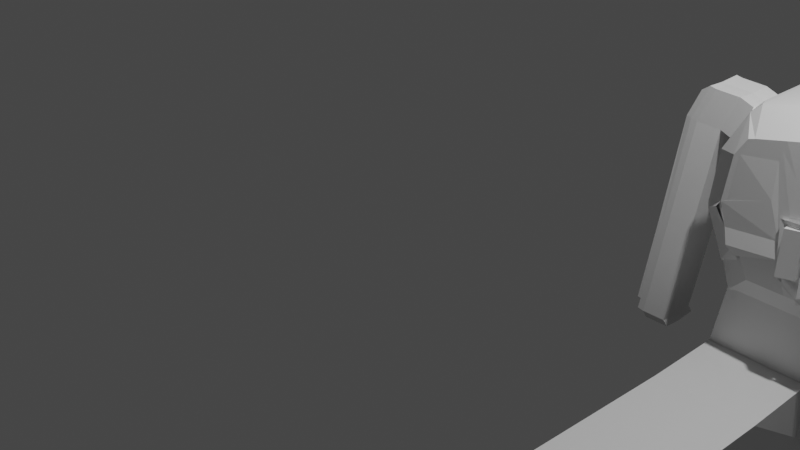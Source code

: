 # Source: emily_s_better_person.blend  (saved by Blender 3.3.6; exported with 4.5.12 LTS)
import bpy
from mathutils import Matrix  # noqa: F401  (used for matrix-valued properties, if any)

bpy.ops.wm.read_factory_settings(use_empty=True)
scene = bpy.context.scene
scene.name = 'Scene'

# ---- collections
col_collection = bpy.data.collections.new('Collection'); scene.collection.children.link(col_collection)

# ---- materials (node trees are filled in below, after node groups)
mat_material = bpy.data.materials.new('Material')
mat_material.alpha_threshold = 0.0
mat_material.use_transparent_shadow = False
mat_material.roughness = 0.5
mat_material.line_color = (0.0, 0.0, 0.0, 1.0)

# ---- material node trees
mat_material.use_nodes = True; mat_material.node_tree.nodes.clear()
_N = mat_material.node_tree.nodes; _L = mat_material.node_tree.links
n0 = _N.new('ShaderNodeOutputMaterial'); n0.name = 'Material Output'; n0.location = (300, 300)
n1 = _N.new('ShaderNodeBsdfPrincipled'); n1.name = 'Principled BSDF'; n1.location = (10, 300)
n1.distribution = 'GGX'
n1.subsurface_method = 'RANDOM_WALK_SKIN'
n1.inputs[3].default_value = 1.45
n1.inputs[27].default_value = (0.0, 0.0, 0.0, 1.0)
n1.inputs[28].default_value = 1.0
_L.new(n1.outputs[0], n0.inputs[0])
n0.is_active_output = True

# ---- world
world_world = bpy.data.worlds.new('World'); scene.world = world_world
world_world.use_nodes = True; world_world.node_tree.nodes.clear()
_N = world_world.node_tree.nodes; _L = world_world.node_tree.links
n0 = _N.new('ShaderNodeOutputWorld'); n0.name = 'World Output'; n0.location = (300, 300)
n1 = _N.new('ShaderNodeBackground'); n1.name = 'Background'; n1.location = (10, 300)
n1.inputs[0].default_value = (0.05088, 0.05088, 0.05088, 1.0)
_L.new(n1.outputs[0], n0.inputs[0])
n0.is_active_output = True
world_world.color = (0.05088, 0.05088, 0.05088)
world_world.use_sun_shadow = False
world_world.sun_shadow_jitter_overblur = 0.0

# ---- cameras
cam_camera = bpy.data.cameras.new('Camera')
cam_camera.clip_end = 100.0
cam_camera.ortho_scale = 7.314

# ---- lights
light_light = bpy.data.lights.new('Light', 'POINT')
light_light.transmission_factor = 0.0
light_light.energy = 1000.0
light_light.shadow_soft_size = 0.1
light_light.shadow_maximum_resolution = 0.006
light_light.use_absolute_resolution = True

# ---- meshes
me_cube = bpy.data.meshes.new('Cube')
me_cube.from_pydata([(-1.049, -0.005518, -0.9764), (-1.059, -0.4812, -0.7546), (0.953, -0.005518, 0.2006), (-1.314, -0.005518, -0.04382), (0.9542, 0.4537, 0.291), (-1.314, 0.4, 0.03738), (-1.314, -0.4466, 0.04444), (0.9485, -0.5275, 0.2889), (0.9187, -0.005518, 0.5383), (0.9187, 0.3911, 0.5789), (0.9187, -0.4396, 0.5824), (0.07725, 0.6783, -0.4741), (0.07725, -0.7377, -0.4654), (0.07725, -0.005518, -1.004), (0.07725, 0.4176, -0.8413), (0.06755, -0.4812, -0.7819), (-0.1692, 0.7242, -0.1455), (-0.1692, -0.7986, -0.1614), (-0.1563, 0.7472, 0.3493), (-0.1563, -0.829, 0.3676), (-1.192, 0.478, -0.4036), (-0.7872, 0.6783, -0.4531), (-1.158, 0.4103, -0.4622), (-0.7882, 0.4176, -0.8203), (-1.049, 0.1968, -0.8987), (0.7004, 0.7038, 0.489), (0.953, 0.4833, 0.329), (-1.314, 0.4843, 0.08511), (-1.067, 0.7264, 0.2629), (0.6577, 0.7267, 0.7276), (0.9187, 0.51, 0.6095), (-0.7409, -0.7377, -0.4455), (-1.049, -0.4781, -0.7772), (-1.027, -0.7986, 0.2723), (-1.314, -0.5279, 0.08621), (0.9517, -0.5404, 0.3439), (0.6728, -0.7805, 0.4932), (0.9187, -0.5626, 0.611), (0.6291, -0.8109, 0.7336), (-1.169, -0.005518, -1.678), (-1.178, -0.4812, -1.456), (-0.05199, -0.4812, -1.484), (-0.9078, 0.4176, -1.522), (-0.9831, 0.324, -1.512), (0.1574, 0.4176, -0.8549), (0.03785, 0.4176, -1.557), (0.2132, -0.02166, -1.023), (0.1477, -0.4812, -0.7955), (0.09362, -0.02166, -1.725), (0.02814, -0.4812, -1.497), (0.7297, -0.005518, -1.138), (0.8306, -0.005518, -1.051), (0.7297, 0.4176, -0.9756), (0.8317, 0.4159, -0.8882), (0.8317, -0.4594, -0.8745), (0.7297, -0.4607, -0.9615), (0.5832, 0.6841, -0.461), (0.4543, 0.6783, -0.5517), (0.7297, 0.4127, -0.9824), (0.8329, 0.4394, -0.8539), (0.7363, -0.4314, -0.9634), (0.8311, -0.4811, -0.8525), (0.4218, -0.7377, -0.5363), (0.5526, -0.7452, -0.449), (0.8964, -0.02037, 0.0442), (0.9146, -0.453, 0.1013), (0.9146, 0.408, 0.09096), (0.9152, 0.4613, 0.1317), (0.9136, -0.5107, 0.1398), (0.6608, 0.7042, 0.4082), (0.6282, -0.7792, 0.4103), (0.8732, -0.4674, -0.3418), (0.8724, -0.5071, -0.3115), (0.5904, -0.7734, 0.02544), (0.8779, -0.009492, -0.4634), (0.8731, 0.4007, -0.3538), (0.8741, 0.4391, -0.3163), (0.622, 0.6829, 0.01842), (-1.314, 0.1972, -0.003221), (0.9542, 0.2298, 0.2659), (0.9187, 0.1928, 0.5586), (0.07725, 0.206, -0.9225), (0.1853, 0.198, -0.939), (0.06573, 0.198, -1.641), (0.7297, 0.206, -1.057), (0.8311, 0.2052, -0.9694), (0.9143, 0.07691, 0.007548), (0.8831, 0.1608, -0.3863), (-1.049, -0.2331, -0.8881), (0.9485, -0.2494, 0.2634), (-1.314, -0.2261, 0.0003103), (0.9187, -0.2225, 0.5603), (0.07725, -0.2331, -0.9154), (-1.169, -0.2331, -1.59), (-0.2427, -1.427, -2.424), (0.1853, -0.2412, -0.9319), (0.06573, -0.2412, -1.634), (0.7297, -0.2331, -1.05), (0.8312, -0.2325, -0.9626), (0.9143, -0.1172, 0.01273), (0.895, -0.2071, -0.3925), (1.119, -0.01966, -0.4224), (1.198, -0.01596, -0.3519), (1.134, 0.07691, -0.3326), (1.067, 0.1294, -0.3657), (1.134, -0.1172, -0.3274), (1.087, -0.1864, -0.3685), (0.04299, 0.4512, -0.7432), (-0.07655, 0.4512, -1.445), (-0.8225, 0.4512, -0.7222), (-0.942, 0.4512, -1.424), (0.1231, 0.4511, -0.7569), (0.003584, 0.4511, -1.459), (-0.355, 0.6783, -0.4636), (-0.3555, 0.4176, -0.8308), (-0.6186, 0.7242, 0.3347), (-0.3318, -0.7377, -0.4554), (-0.5979, -0.7986, 0.3424), (-1.178, -1.457, -1.456), (-0.3897, 0.4512, -0.7327), (-0.5093, 0.4512, -1.435), (-0.1389, 0.6783, -0.4688), (-0.3939, 0.7242, -0.1822), (-0.353, -0.829, 0.341), (-0.3631, 0.7472, 0.3213), (-0.1391, 0.4176, -0.836), (-0.1273, -0.7377, -0.4604), (-0.3836, -0.7986, -0.1965), (-0.05199, -1.457, -1.484), (-0.1734, 0.4512, -0.738), (-0.2929, 0.4512, -1.44), (-0.1559, 0.805, 0.3466), (-0.1688, 0.782, -0.1481), (-0.3935, 0.782, -0.1849), (-0.3627, 0.805, 0.3186), (-0.1556, 0.8391, 0.345), (-0.1686, 0.8161, -0.1497), (-0.3933, 0.8161, -0.1865), (-0.3625, 0.8391, 0.317), (-0.1554, -0.928, 0.362), (-0.1683, -0.8975, -0.1671), (-0.3521, -0.928, 0.3354), (-0.3827, -0.8975, -0.2022), (0.7143, -0.4625, -0.02179), (0.9278, -0.466, -0.0361), (0.7209, -0.4625, 0.1242), (0.9344, -0.466, 0.1099), (0.7166, -0.2486, -0.0219), (0.9302, -0.2521, -0.0362), (0.7232, -0.2486, 0.1241), (0.9368, -0.2521, 0.1098), (0.7143, 0.1773, -0.02179), (0.9358, 0.1738, -0.0361), (0.7209, 0.1773, 0.1242), (0.9424, 0.1738, 0.1099), (0.7166, 0.3912, -0.0219), (0.9382, 0.3877, -0.0362), (0.7232, 0.3912, 0.1241), (0.9448, 0.3877, 0.1098), (0.9358, -0.005518, 0.3694), (0.9374, 0.4452, 0.3416), (0.9315, -0.5208, 0.3472), (-0.1627, -0.8138, 0.1031), (-0.1627, 0.7357, 0.1019), (0.9358, 0.4967, 0.4693), (0.6791, 0.7153, 0.6083), (0.651, -0.7957, 0.6134), (0.9352, -0.5515, 0.4774), (0.9371, 0.2276, 0.3199), (0.9314, -0.2476, 0.3218), (-0.5738, -0.8138, 0.5956), (-0.3683, -0.8138, 0.07228), (-0.3785, 0.7357, 0.06955), (-0.1623, 0.7935, 0.09923), (-0.3781, 0.7935, 0.06687), (-0.1621, 0.8276, 0.09765), (-0.3779, 0.8276, 0.0653), (-0.1619, -0.9128, 0.09742), (-0.3674, -0.9128, 0.0666), (0.9453, -0.5285, 0.3472), (0.9624, -0.5352, 0.2889), (0.9624, -0.2571, 0.2634), (0.9453, -0.2553, 0.3218), (0.9498, 0.4387, 0.3399), (0.9666, 0.4472, 0.2893), (0.9666, 0.2233, 0.2642), (0.9494, 0.2211, 0.3182), (0.9565, 0.4378, 0.3399), (0.9733, 0.4464, 0.2893), (0.9733, 0.2225, 0.2642), (0.9561, 0.2202, 0.3182), (0.7253, -0.005518, 0.8672), (0.7253, 0.3867, 0.8875), (0.7253, -0.436, 0.8892), (0.7253, 0.5211, 0.9028), (0.565, 0.7315, 0.8519), (0.5488, -0.8162, 0.8404), (0.7253, -0.5778, 0.9035), (0.7253, 0.1906, 0.8773), (0.7253, -0.2208, 0.8782), (-1.314, -0.005518, -0.04382), (-1.314, 0.4, 0.03738), (-1.314, -0.4466, 0.04444), (-1.314, 0.1972, -0.003221), (-1.314, -0.2261, 0.0003103), (-1.314, 0.4843, 0.08511), (0.6547, 0.7245, 0.7118), (0.6577, 0.7267, 0.7276), (-0.1563, 0.7472, 0.3493), (-1.027, -0.7986, 0.2723), (-1.314, -0.5279, 0.08621), (0.5488, -0.8162, 0.8404), (0.6291, -0.8109, 0.7336), (0.7253, -0.5778, 0.9035), (-0.1563, -0.829, 0.3676), (-0.353, -0.829, 0.341), (-0.5979, -0.7986, 0.3424), (-0.3631, 0.7472, 0.3213), (-0.6174, 0.7262, 0.3373), (-0.5738, -0.8138, 0.5956), (-0.3939, 0.7242, -0.1822), (-0.3785, 0.7357, 0.06955), (-0.3683, -0.8138, 0.07228), (0.7253, -0.005518, 0.8672), (0.8288, 0.4188, 0.7213), (0.8348, -0.4312, 0.7172), (0.815, 0.5141, 0.7626), (0.8288, 0.2227, 0.7112), (0.8348, -0.216, 0.7062), (0.5367, 0.167, 1.276), (0.5367, -0.02695, 1.276), (-0.9134, -0.2404, 1.329), (-0.9134, -0.02695, 1.329), (-0.1884, -0.02695, 1.49), (-0.9134, 0.167, 1.329), (-0.9134, 0.3609, 1.329), (-0.1884, 0.3609, 1.49), (0.5367, 0.3609, 1.276), (0.5367, -0.2404, 1.276), (0.5367, -0.4539, 1.276), (-0.1884, -0.4539, 1.49), (-0.3696, -0.02695, 1.45), (-0.3696, 0.3609, 1.45), (-0.3696, -0.4539, 1.45), (-0.1884, -0.2404, 1.49), (-0.1884, 0.167, 1.49), (-1.309, 0.4628, 0.1647), (-1.064, 0.745, 0.339), (-0.1707, 0.7795, 1.245), (-0.1884, 0.5109, 1.49), (0.5367, 0.5108, 1.276), (0.477, 0.7567, 1.056), (-1.227, 0.4882, 0.7728), (-0.979, 0.7675, 0.8675), (-1.021, 0.7561, 0.6042), (-1.268, 0.4755, 0.4688), (0.6609, 0.746, 0.7993), (-0.9134, 0.511, 1.329), (-0.8302, 0.7771, 1.1), (-0.9046, 0.7723, 0.9835), (-1.07, 0.4996, 1.051), (-0.3696, 0.5109, 1.45), (-0.5005, 0.7783, 1.172), (-0.1516, 0.7675, 0.4289), (-0.1612, 0.7735, 0.837), (-0.5653, 0.7675, 0.9234), (-1.227, -0.5835, 0.7742), (-0.9384, -0.8505, 0.8752), (-0.8741, -0.8557, 0.975), (-0.8097, -0.861, 1.075), (-0.9134, -0.6147, 1.329), (-1.07, -0.5991, 1.052), (-0.1686, -0.8645, 1.216), (-0.1884, -0.6146, 1.49), (-0.5509, -0.6147, 1.409), (-0.3289, -0.8636, 1.181), (-1.022, -0.82, 0.352), (-1.309, -0.5493, 0.1658), (-0.9802, -0.8352, 0.6136), (-1.268, -0.5664, 0.47), (0.5367, -0.6145, 1.276), (0.4732, -0.8429, 1.027), (0.5535, -0.8376, 0.92), (0.6338, -0.8323, 0.8133), (0.73, -0.5993, 0.9831), (-0.1516, -0.8505, 0.4473), (-0.1601, -0.8575, 0.8318), (-0.9134, -0.4539, 1.329), (-0.3483, -0.8505, 0.4207), (-0.5552, -0.8502, 0.5209), (-0.3696, 0.167, 1.45), (-0.3696, -0.2404, 1.45), (-0.5509, -0.02695, 1.409), (-0.5509, 0.3609, 1.409), (-0.5509, -0.4539, 1.409), (-0.5509, 0.5109, 1.409), (-0.3356, 0.7789, 1.209), (-0.3584, 0.7675, 0.4009), (-0.6139, 0.7446, 0.4143), (-0.3696, -0.6146, 1.45), (-0.4891, -0.8628, 1.146), (-0.545, -0.8505, 0.9284), (-0.5509, 0.167, 1.409), (-0.5509, -0.2404, 1.409), (-0.5896, 0.7561, 0.6689), (-0.5171, -0.8566, 1.037), (-0.5329, 0.7729, 1.048), (-0.388, 0.7466, -0.09997), (-0.3386, -0.857, 0.8008), (-0.3738, 0.7561, 0.1492), (-0.347, 0.7732, 0.8048), (-0.4326, -0.8355, 0.1317), (0.73, -0.02695, 0.9468), (0.8335, 0.3974, 0.801), (0.8395, -0.4527, 0.7969), (0.8197, 0.4927, 0.8423), (0.8335, 0.2013, 0.7908), (0.8395, -0.2374, 0.7858), (-1.372, 0.1838, -0.01996), (-1.372, 0.3865, 0.02064), (-1.372, -0.2395, -0.01643), (-1.372, -0.01895, -0.06056), (-1.37, 0.4683, 0.06213), (-1.372, -0.5413, 0.06947), (-1.372, -0.46, 0.0277), (-1.352, 0.4511, 0.2431), (-1.367, -0.4815, 0.1073), (-1.367, -0.04039, 0.01908), (-1.367, -0.2609, 0.06321), (-1.372, -0.5553, 0.1472), (-1.367, 0.3651, 0.1003), (-1.367, 0.1624, 0.05968), (-0.9716, -0.2539, 1.312), (-0.9716, -0.04039, 1.312), (-0.9716, 0.1535, 1.312), (-0.9716, 0.3474, 1.312), (-1.326, -0.04039, 0.352), (-1.326, 0.3607, 0.4129), (-1.326, -0.478, 0.4182), (-1.12, -0.04153, 1.055), (-1.285, -0.04039, 0.6849), (-1.128, 0.3519, 1.019), (-1.285, 0.3563, 0.7255), (-1.128, -0.4709, 1.021), (-1.285, -0.4744, 0.729), (-1.285, 0.2176, 0.7052), (-1.285, -0.2772, 0.707), (-1.283, 0.4722, 0.7498), (-1.128, 0.4861, 1.034), (-0.9716, 0.4975, 1.312), (-1.028, -0.6155, 1.218), (-1.289, -0.5895, 0.7555), (-1.331, -0.5724, 0.4514), (-1.205, -0.4935, -0.2203), (-0.9716, -0.4674, 1.312), (-1.326, 0.1601, 0.3824), (-1.12, 0.2143, 1.065), (-1.326, -0.2592, 0.3851), (-1.12, -0.2766, 1.066), (-1.225, -0.5817, 0.7736), (-0.9366, -0.8487, 0.8746), (-0.8723, -0.854, 0.9745), (-0.8079, -0.8592, 1.074), (-0.9116, -0.6129, 1.329), (-1.068, -0.5973, 1.051), (-1.02, -0.8183, 0.3514), (-1.307, -0.5476, 0.1653), (-0.9784, -0.8335, 0.613), (-1.266, -0.5646, 0.4695), (-1.022, -0.7935, 0.06273), (-1.005, -0.849, 0.8546), (-0.9411, -0.8543, 0.9544), (-0.8768, -0.8595, 1.054), (-0.9321, -0.774, -0.03218), (-1.262, -0.503, -0.2423), (-1.089, -0.8186, 0.3314), (-1.047, -0.8338, 0.593), (-1.315, 0.4851, 0.08145), (-1.31, 0.4637, 0.1611), (-1.227, 0.489, 0.7691), (-0.9799, 0.7266, 0.8638), (-1.022, 0.7151, 0.6005), (-1.269, 0.4763, 0.4651), (-0.9143, 0.5118, 1.326), (-0.8311, 0.7362, 1.096), (-0.9055, 0.7314, 0.9799), (-1.071, 0.5004, 1.047), (-1.122, 0.7057, 0.232), (-1.118, 0.6843, 0.3116), (-1.033, 0.7072, 0.8383), (-1.075, 0.6957, 0.5749), (-0.9676, 0.4924, 1.3), (-0.8845, 0.7168, 1.07), (-0.9588, 0.712, 0.9543), (-1.124, 0.481, 1.022), (-1.195, 0.2339, -0.3189), (-1.195, 0.4366, -0.2783), (-1.195, -0.1894, -0.3153), (-1.195, 0.03117, -0.3595), (-1.195, 0.5209, -0.2305), (-1.195, -0.4912, -0.2294), (-1.195, -0.4099, -0.2712), (-1.237, 0.51, -0.2563), (-1.253, -0.4234, -0.2879), (-1.253, 0.01773, -0.3762), (-1.253, -0.2028, -0.3321), (-1.253, 0.4232, -0.295), (-1.253, 0.2205, -0.3356), (-1.168, 0.5319, -0.2397), (-0.9514, 0.7472, -0.09912), (-0.9698, 0.7262, -0.1249), (-1.123, -0.8339, 0.2687), (-1.503, -0.2769, 0.8056), (-1.503, -0.04012, 0.7835), (-1.503, 0.2179, 0.8038), (-1.338, 0.2221, 1.193), (-1.338, -0.2688, 1.194), (-1.338, -0.03373, 1.183), (-1.751, -0.3304, 0.844), (-1.882, -0.08361, 0.8517), (-1.751, 0.1645, 0.8422), (-1.586, 0.1686, 1.232), (-1.586, -0.3222, 1.232), (-1.586, -0.08717, 1.221), (-1.708, -0.2869, -0.5363), (-1.708, -0.05009, -0.5584), (-1.708, 0.2079, -0.5381), (-1.957, -0.3403, -0.4979), (-1.882, -0.3204, 0.8738), (-1.957, 0.1545, -0.4997), (-1.851, -0.2938, -1.468), (-1.851, -0.05702, -1.49), (-1.851, 0.201, -1.47), (-2.099, -0.3473, -1.43), (-2.099, 0.1476, -1.431), (-1.823, -0.3303, 0.8591), (-1.35, -0.04673, 0.7257), (-1.823, 0.1645, 0.8574), (-1.658, 0.1687, 1.247), (-1.658, -0.3221, 1.248), (-1.658, -0.08708, 1.236), (-2.029, -0.3403, -0.4828), (-1.35, -0.2835, 0.7478), (-2.029, 0.1546, -0.4846), (-2.172, -0.3472, -1.415), (-2.172, -0.1104, -1.437), (-2.172, 0.1476, -1.416), (-1.882, 0.1744, 0.872), (-2.07, -0.3402, -0.4742), (-2.07, -0.1034, -0.4963), (-2.07, 0.1546, -0.476), (-2.212, -0.3471, -1.406), (-2.212, -0.1103, -1.428), (-2.212, 0.1477, -1.408), (-1.35, 0.2113, 0.746), (-1.185, 0.2155, 1.135), (-1.185, -0.04034, 1.125), (-1.185, -0.2754, 1.136), (-1.118, -0.3045, 1.065), (-1.283, -0.3052, 0.706), (-1.183, -0.3109, 1.106), (-1.348, -0.3115, 0.7469), (-1.294, -0.278, 0.6922), (-1.294, -0.04118, 0.6702), (-1.359, -0.04752, 0.711), (-1.359, -0.2843, 0.7331), (-1.292, -0.306, 0.6913), (-1.357, -0.3123, 0.7322), (-1.296, -0.03905, 0.6679), (-1.296, 0.219, 0.6882), (-1.361, -0.04539, 0.7087), (-1.361, 0.2126, 0.729), (-1.121, 0.2379, 1.067), (-1.286, 0.2413, 0.7069), (-1.186, 0.2316, 1.108), (-1.351, 0.2349, 0.7477), (-1.297, 0.2426, 0.6899), (-1.362, 0.2363, 0.7307), (-1.11, -0.03406, 1.1), (-1.11, 0.2217, 1.11), (-1.11, -0.2691, 1.111), (-1.175, 0.2154, 1.151), (-1.175, -0.2755, 1.152), (-1.175, -0.0404, 1.141), (-1.173, -0.3109, 1.121), (-1.108, -0.3046, 1.081), (-1.176, 0.2315, 1.123), (-1.111, 0.2379, 1.082), (-1.13, 0.1657, -0.538), (-1.13, 0.3684, -0.4974), (-1.188, 0.355, -0.5141), (-1.188, 0.1523, -0.5547), (-1.127, 0.3706, -0.4991), (-1.127, 0.4549, -0.4514), (-1.17, 0.4439, -0.4771), (-1.186, 0.3572, -0.5158), (-1.126, -0.02401, -0.5669), (-1.126, 0.1787, -0.5262), (-1.184, -0.03744, -0.5836), (-1.184, 0.1653, -0.543), (-1.126, -0.2309, -0.5226), (-1.126, -0.01031, -0.5668), (-1.184, -0.02375, -0.5835), (-1.184, -0.2443, -0.5394), (-1.126, -0.4513, -0.4779), (-1.126, -0.2307, -0.522), (-1.184, -0.4647, -0.4946), (-1.184, -0.2442, -0.5388), (-1.16, -0.5202, -0.4518), (-1.152, -0.4406, -0.4974), (-1.093, -0.5084, -0.4389), (-1.093, -0.4271, -0.4807), (-1.11, -0.4812, -0.4493), (-1.176, -0.4929, -0.4622), (-0.9363, -0.7835, -0.1572), (-0.8468, -0.764, -0.2521), (-0.9757, -0.814, -0.1131), (-0.8862, -0.7945, -0.208), (-0.3867, -0.8559, -0.04406), (-1.752, 0.1777, 1.179), (-1.752, -0.314, 1.18), (-1.751, -0.07753, 1.169), (0.2507, 0.737, 0.5385), (0.2656, 0.714, 0.1718), (0.2364, -0.82, 0.5506), (0.2518, -0.7895, 0.1659), (0.2441, -0.8047, 0.3583), (0.2582, 0.7255, 0.3551), (0.2507, 0.737, 0.5385), (0.2364, -0.82, 0.5506), (0.1742, -0.02695, 1.383), (0.1742, 0.3609, 1.383), (0.1742, -0.4539, 1.383), (0.1742, 0.5108, 1.383), (0.1531, 0.7681, 1.15), (0.2554, 0.7573, 0.6181), (0.1742, -0.6146, 1.383), (0.1523, -0.8537, 1.122), (0.2411, -0.8414, 0.6303), (0.1742, 0.167, 1.383), (0.1742, -0.2404, 1.383), (0.2043, 0.7627, 0.8843), (0.1967, -0.8475, 0.8759), (-0.1563, -0.829, -0.452), (-0.1516, -0.8505, -0.3724), (0.2364, -0.82, -0.269), (0.2411, -0.8414, -0.1894), (0.2364, -0.82, -0.1602), (0.6818, -0.814, 0.1017), (0.6864, -0.8355, 0.1814), (0.2411, -0.8414, -0.08056), (0.2507, 0.737, -0.1183), (-0.1563, 0.7472, -0.3075), (-0.1516, 0.7257, -0.2279), (0.2554, 0.7155, -0.03868), (0.2507, 0.737, -0.3144), (-0.1563, 0.7472, -0.5036), (-0.1516, 0.7257, -0.424), (0.2554, 0.7155, -0.2348), (0.6708, 0.7618, 0.2283), (0.6661, 0.7414, 0.1487), (0.2522, 0.7281, -0.05515), (0.2569, 0.7484, 0.02449), (0.6066, -0.8296, 0.8244), (0.6019, -0.8082, 0.7448), (0.7784, -0.5698, 0.8079), (0.7831, -0.5912, 0.8875), (0.6989, -0.8645, 0.564), (0.9063, -0.596, 0.578), (0.911, -0.6174, 0.6576), (0.6308, -0.8302, 0.3995), (0.6261, -0.8088, 0.3198), (0.8384, 0.4965, 0.8058), (0.8338, 0.518, 0.7261), (0.7344, 0.6956, 0.7601), (0.7297, 0.6752, 0.6805), (0.9234, -0.4491, 0.5616), (0.9281, -0.4705, 0.6412), (0.9257, 0.5222, 0.6119), (0.921, 0.5436, 0.5323), (0.8313, 0.4162, 0.6571), (0.836, 0.3948, 0.7367), (0.8972, 0.5143, 0.6713), (0.8925, 0.5357, 0.5916), (0.7345, 0.7563, 0.5806), (0.9435, 0.5136, 0.2795), (0.9388, 0.535, 0.1998), (0.7679, 0.7509, 0.2201), (0.7632, 0.7305, 0.1405), (0.9412, -0.6031, 0.2766), (0.9459, -0.6245, 0.3563), (0.03785, 0.4176, -2.206), (0.003584, 0.4511, -2.108), (-0.04229, -0.005518, -2.355), (-0.05199, -0.4812, -2.133), (-0.04229, -0.2331, -2.266), (-0.04229, 0.206, -2.274), (-0.9249, 0.4344, -2.122), (-0.9841, 0.3876, -2.114), (-1.001, 0.4386, -4.898), (0.06573, -0.2412, -2.283), (0.02814, -0.4812, -2.147), (0.06573, 0.198, -2.29), (0.09362, -0.02166, -2.374), (-0.04229, 0.4176, -2.192), (-1.254, 0.3282, -4.934), (-0.9988, 1.36, -1.424), (0.00361, 1.36, -2.259), (0.00361, 1.36, -1.459), (-0.942, 1.36, -2.225), (-0.942, 1.36, -1.424), (-0.5093, 1.36, -1.435), (-0.07653, 1.36, -1.445), (-0.2929, 1.36, -1.44), (-0.9919, 1.36, -2.221), (-1.262, 1.365, -4.843), (-1.376, -1.427, -2.431), (-0.07267, 1.365, -4.884), (-1.018, 1.365, -4.849), (-0.01996, 1.336, -6.721), (-1.143, 1.381, -6.647), (-0.2631, -1.394, -6.732), (-1.44, -1.394, -6.718), (-1.262, 0.3037, -6.736), (-2.123, 0.1466, -1.563), (-2.195, 0.1467, -1.548), (-1.875, -0.2948, -1.6), (-1.875, -0.05798, -1.622), (-1.875, 0.2, -1.602), (-2.123, -0.3482, -1.561), (-2.123, -0.1114, -1.584), (-2.195, -0.3482, -1.546), (-2.195, -0.1113, -1.568), (-1.848, -0.261, -1.682), (-1.848, -0.02417, -1.704), (-1.848, 0.2338, -1.684), (-2.097, -0.3144, -1.644), (-2.097, -0.07761, -1.666), (-2.097, 0.1804, -1.645), (-0.05165, -3.335, -1.414), (-1.178, -3.335, -1.387), (-0.06534, -3.368, -2.279), (-1.199, -3.367, -2.285), (-0.5191, 4.908, -1.424), (-0.9987, 4.908, -1.424), (0.00371, 4.908, -2.259), (0.00371, 4.908, -1.459), (-0.5191, 4.908, -2.225), (-0.5092, 4.908, -1.435), (-0.07643, 4.908, -1.445), (-0.2928, 4.908, -1.44), (-0.9918, 4.908, -2.221), (-0.05132, -5.113, -1.349), (-1.178, -5.113, -1.321), (-0.05276, -5.134, -2.15), (-1.199, -5.146, -2.22), (-0.0329, -5.674, -1.371), (-1.112, -5.659, -1.496), (-0.09961, -5.648, -1.98), (-1.199, -5.645, -2.201), (-0.3925, -6.012, -1.502), (-0.9795, -5.797, -1.419), (-0.0716, -5.708, -1.968), (-1.087, -5.83, -2.189), (-0.4956, -0.4812, -0.7682), (-0.6151, -0.4812, -1.47), (-0.6151, -1.457, -1.47), (-0.8684, -1.39, -6.727), (-0.8095, -1.427, -2.428), (-0.6148, -3.335, -1.401), (-0.6322, -3.368, -2.282), (-0.6144, -5.113, -1.335), (-0.6196, -5.134, -2.154), (-0.5491, -5.659, -1.51), (-0.6195, -5.633, -2.135), (-0.6311, -5.809, -1.598), (-0.7215, -5.837, -2.124), (-1.396, -1.341, -14.66), (-0.2631, -1.394, -6.732), (-1.114, -0.109, -14.66), (-1.165, -0.1648, -6.719), (-0.1696, -1.341, -14.66), (-0.07267, 1.365, -6.639), (-0.1767, -0.195, -14.63), (-0.228, -0.2508, -6.696), (-0.2631, -1.394, -6.732), (-0.221, -0.2706, -6.724), (-1.57, 0.4434, -14.59), (-1.57, 1.593, -14.59), (-0.2657, 0.3229, -14.61), (-0.005473, 0.1413, -6.699), (-0.2657, 1.472, -14.61), (-0.6582, -6.736, -1.427), (-0.9797, -6.626, -1.435), (-1.087, -6.659, -2.205), (-0.7618, -6.769, -2.18), (-0.4624, -6.223, -1.317), (-0.07602, -5.787, -1.373), (-0.556, -5.649, -1.458), (-0.6858, -5.944, -1.424), (-0.5323, -6.396, -1.548), (-0.7557, -6.117, -1.655), (-0.538, -6.394, -1.333), (-0.7615, -6.115, -1.44), (-0.519, 5.801, -1.424), (-0.9986, 5.801, -1.424), (-0.519, 5.801, -2.225), (-0.9917, 5.801, -2.221), (-0.519, 6.038, -1.424), (-0.9986, 6.038, -1.424), (-0.519, 6.038, -2.225), (-0.9917, 6.038, -2.221)], [(686, 678), (682, 685)], [(1, 664, 15, 12, 126, 116, 31, 32), (15, 55, 60, 62, 12), (73, 63, 61, 72), (92, 97, 55, 15), (67, 26, 4, 66), (86, 79, 2, 64), (116, 117, 33, 31), (527, 522, 29, 165), (65, 7, 35, 68), (88, 90, 3, 0), (81, 84, 50, 13), (11, 57, 58, 52, 14), (664, 1, 40, 665), (169, 91, 10, 161), (163, 16, 132, 173), (168, 80, 8, 159), (164, 30, 9, 160), (526, 524, 19, 162), (161, 10, 37, 167), (76, 59, 56, 77), (22, 5, 27, 20), (125, 14, 107, 129), (121, 122, 16, 11), (0, 3, 78, 5, 22, 24), (121, 11, 14, 125), (32, 34, 6, 1), (22, 23, 24), (11, 16, 523, 25, 69, 77, 56, 57), (28, 21, 20, 27), (21, 23, 22, 20), (164, 26, 25, 165), (194, 30, 29, 195), (62, 63, 73, 70, 36, 525, 17, 12), (31, 33, 34, 32), (166, 36, 35, 167), (196, 38, 37, 197), (112, 45, 591, 592), (110, 120, 611, 610), (92, 15, 47, 95), (24, 23, 42, 43), (88, 0, 39, 93), (44, 45, 112, 111), (0, 24, 43, 39), (95, 47, 49, 96), (82, 46, 48, 83), (15, 41, 49, 47), (81, 13, 46, 82), (97, 50, 51, 98), (84, 52, 53, 85), (58, 57, 56, 59), (52, 58, 59, 53), (62, 60, 61, 63), (54, 61, 60, 55), (99, 89, 7, 65), (100, 99, 65, 71), (26, 67, 69, 25), (71, 65, 68, 72), (74, 87, 104, 101), (76, 67, 66, 75), (36, 70, 68, 35), (59, 76, 75, 53), (85, 87, 74, 51), (54, 71, 72, 61), (98, 100, 71, 54), (67, 76, 77, 69), (70, 73, 72, 68), (53, 75, 87, 85), (75, 66, 86, 87), (50, 84, 85, 51), (43, 42, 597, 598), (14, 81, 82, 44), (44, 82, 83, 45), (160, 9, 80, 168), (14, 52, 84, 81), (66, 4, 79, 86), (51, 74, 100, 98), (86, 64, 102, 103), (64, 2, 89, 99), (55, 97, 98, 54), (42, 110, 597), (46, 95, 96, 48), (1, 88, 93, 40), (13, 92, 95, 46), (159, 8, 91, 169), (1, 6, 90, 88), (13, 50, 97, 92), (104, 103, 102, 101), (101, 102, 105, 106), (64, 99, 105, 102), (87, 86, 103, 104), (99, 100, 106, 105), (100, 74, 101, 106), (129, 107, 108, 130), (108, 107, 111, 112), (83, 48, 603, 602), (42, 23, 109, 110), (49, 41, 594, 601), (14, 44, 111, 107), (96, 49, 601, 600), (109, 119, 120, 110), (21, 113, 114, 23), (21, 28, 115, 113), (23, 114, 119, 109), (126, 127, 117, 116), (12, 17, 127, 126), (19, 123, 141, 139), (119, 129, 130, 120), (113, 121, 125, 114), (113, 115, 122, 121), (114, 125, 129, 119), (198, 192, 224, 227), (174, 134, 138, 176), (172, 124, 134, 174), (124, 18, 131, 134), (16, 122, 133, 132), (176, 138, 135, 175), (132, 133, 137, 136), (134, 131, 135, 138), (173, 132, 136, 175), (177, 139, 141, 178), (127, 17, 140, 142), (171, 127, 142, 178), (162, 19, 139, 177), (143, 144, 146, 145), (145, 146, 150, 149), (149, 150, 148, 147), (147, 148, 144, 143), (145, 149, 147, 143), (150, 146, 144, 148), (151, 152, 154, 153), (153, 154, 158, 157), (157, 158, 156, 155), (155, 156, 152, 151), (153, 157, 155, 151), (158, 154, 152, 156), (17, 162, 177, 140), (123, 171, 178, 141), (140, 177, 178, 142), (131, 173, 175, 135), (137, 176, 175, 136), (122, 172, 174, 133), (133, 174, 176, 137), (115, 28, 218), (127, 171, 170, 117), (18, 124, 217, 208), (2, 159, 169, 89), (3, 90, 204, 200), (199, 191, 223, 228), (4, 160, 183, 184), (524, 38, 212, 529), (38, 166, 167, 37), (5, 78, 203, 201), (30, 164, 165, 29), (27, 5, 201, 205), (7, 161, 167, 35), (525, 526, 162, 17), (26, 164, 160, 4), (79, 168, 159, 2), (34, 33, 209, 210), (18, 163, 173, 131), (172, 122, 220, 221), (193, 199, 228, 225), (89, 169, 182, 181), (33, 117, 216, 209), (523, 527, 165, 25), (181, 182, 179, 180), (169, 161, 179, 182), (7, 89, 181, 180), (161, 7, 180, 179), (183, 186, 190, 187), (79, 4, 184, 185), (160, 168, 186, 183), (168, 79, 185, 186), (188, 187, 190, 189), (185, 184, 188, 189), (186, 185, 189, 190), (184, 183, 187, 188), (6, 34, 210, 202), (117, 170, 219, 216), (122, 115, 218, 220), (192, 194, 226, 224), (197, 193, 225, 213), (8, 191, 199, 91), (9, 192, 198, 80), (194, 195, 206, 226), (38, 196, 211, 212), (90, 6, 202, 204), (123, 19, 214, 215), (170, 171, 222, 219), (10, 193, 197, 37), (30, 194, 192, 9), (195, 29, 207, 206), (91, 199, 193, 10), (124, 172, 221, 217), (196, 197, 213, 211), (171, 123, 215, 222), (191, 198, 227, 223), (28, 27, 205), (80, 198, 191, 8), (522, 18, 208, 528), (78, 3, 200, 203), (216, 219, 289), (28, 205, 377), (225, 228, 317, 314), (212, 283, 549, 548), (220, 218, 298, 307), (313, 224, 580, 581), (225, 314, 577, 576), (315, 226, 573, 572), (206, 207, 256), (212, 211, 282, 283), (211, 213, 565, 564), (223, 227, 316, 312), (209, 216, 289, 276), (219, 222, 311, 289), (208, 217, 297, 263), (227, 224, 313, 316), (228, 223, 312, 317), (218, 28, 247, 298), (215, 214, 285, 288), (208, 263, 553, 552), (217, 221, 309, 297), (210, 209, 276, 277), (221, 220, 307, 309), (222, 215, 288, 311), (294, 287, 270, 274), (310, 296, 248, 264), (542, 537, 272, 286), (316, 229, 230, 312), (302, 234, 232, 292), (295, 257, 235, 293), (541, 534, 251, 256), (279, 266, 351, 352), (305, 300, 269, 268), (317, 238, 239, 314), (303, 231, 287, 294), (210, 277, 329, 323), (270, 287, 354, 350), (289, 301, 267, 278), (260, 252, 347, 348), (323, 324, 403, 374), (255, 246, 325), (540, 244, 240, 532), (315, 250, 237, 313), (539, 245, 233, 530), (314, 239, 280, 284), (533, 250, 251, 534), (258, 259, 385, 384), (254, 247, 381), (261, 249, 248, 296), (533, 249, 236, 531), (271, 266, 359, 364), (274, 270, 269, 300), (267, 268, 361, 360), (536, 273, 272, 537), (532, 240, 273, 536), (531, 236, 245, 539), (257, 260, 348, 349), (205, 201, 396, 399), (293, 235, 234, 302), (313, 237, 229, 316), (530, 233, 244, 540), (235, 257, 349, 335), (292, 232, 231, 303), (312, 230, 238, 317), (234, 235, 335, 334), (241, 292, 303, 291), (242, 293, 302, 290), (299, 274, 300, 275), (257, 295, 262, 258), (254, 253, 265, 304), (311, 288, 301, 289), (291, 303, 294, 243), (308, 275, 300, 305), (261, 295, 293, 242), (290, 302, 292, 241), (259, 258, 262, 306), (243, 294, 274, 299), (240, 243, 299, 273), (245, 290, 241, 233), (249, 261, 242, 236), (286, 272, 275, 308), (244, 291, 243, 240), (273, 299, 275, 272), (236, 242, 290, 245), (233, 241, 291, 244), (295, 261, 296, 262), (304, 265, 297, 309), (306, 262, 296, 310), (298, 304, 309, 307), (247, 254, 304, 298), (287, 231, 332, 354), (203, 200, 398, 395), (276, 278, 367, 365), (205, 246, 378, 377), (266, 271, 350, 351), (232, 234, 334, 333), (246, 205, 322, 325), (289, 278, 276), (277, 279, 352, 329), (265, 306, 310, 297), (285, 286, 308, 288), (253, 259, 306, 265), (288, 308, 305, 301), (231, 232, 333, 332), (319, 322, 402, 406), (281, 282, 284, 280), (279, 277, 366, 368), (257, 258, 384, 383), (250, 315, 256, 251), (210, 323, 411, 369), (301, 305, 268, 267), (271, 270, 350), (535, 541, 256), (252, 255, 325, 347), (320, 321, 404, 405), (538, 542, 286, 285), (297, 310, 264, 263), (318, 321, 327, 331), (322, 319, 330, 325), (324, 323, 329, 326), (320, 324, 326, 328), (321, 320, 328, 327), (319, 318, 331, 330), (358, 332, 333, 339), (341, 335, 349, 348), (356, 334, 335, 341), (350, 354, 343), (352, 351, 344, 338), (355, 345, 342, 337), (357, 346, 340, 336), (337, 342, 347, 325), (336, 340, 345, 355), (339, 333, 334, 356), (338, 344, 346, 357), (343, 354, 332, 358), (326, 338, 357, 328), (327, 336, 355, 331), (330, 337, 325), (328, 357, 336, 327), (331, 355, 337, 330), (329, 352, 338, 326), (344, 343, 358, 346), (351, 350, 343, 344), (345, 356, 341, 342), (342, 341, 348, 347), (368, 366, 329, 352), (362, 363, 350, 372), (367, 360, 370, 376), (359, 368, 352, 351), (266, 279, 368, 359), (277, 276, 365, 366), (270, 271, 364, 363), (268, 269, 362, 361), (278, 267, 360, 367), (269, 270, 363, 362), (371, 372, 350), (376, 370, 351, 352), (375, 376, 352, 329), (370, 371, 350, 351), (364, 359, 351, 350), (360, 361, 371, 370), (365, 367, 376, 375), (375, 329, 374, 369), (363, 364, 350), (361, 362, 372, 371), (382, 379, 347, 325), (386, 383, 391, 394), (247, 28, 387, 388), (381, 247, 388, 390), (385, 380, 389, 393), (353, 373, 369, 374), (259, 253, 380, 385), (253, 254, 381, 380), (255, 252, 379, 382), (252, 260, 386, 379), (260, 257, 383, 386), (246, 255, 382, 378), (387, 322, 325, 388), (390, 388, 325), (393, 389, 347, 394), (389, 390, 325, 347), (392, 393, 394, 391), (384, 385, 393, 392), (380, 381, 390, 389), (387, 28, 409, 410), (383, 384, 392, 391), (379, 386, 394, 347), (378, 382, 325), (377, 378, 325, 322), (405, 397, 505, 507), (406, 402, 494, 495), (398, 404, 498, 496), (374, 403, 509, 508), (404, 398, 501, 502), (407, 406, 490, 491), (204, 202, 401, 397), (321, 318, 407, 404), (324, 320, 405, 403), (201, 203, 395, 396), (322, 205, 399, 402), (200, 204, 397, 398), (318, 319, 406, 407), (202, 210, 400, 401), (409, 408, 402, 410), (322, 387, 410, 402), (377, 322, 402, 408), (28, 377, 408, 409), (329, 366, 353, 374), (365, 375, 289), (366, 365, 373, 353), (400, 210, 369, 373), (323, 374, 369, 411), (400, 373, 515, 512), (375, 329, 323, 411), (218, 28, 409, 307), (375, 369, 311, 289), (373, 365, 289, 311), (311, 369, 516, 518), (436, 442, 412, 413), (420, 429, 443, 437), (455, 454, 414, 415), (454, 436, 413, 414), (457, 456, 417, 416), (442, 457, 416, 412), (456, 455, 415, 417), (422, 423, 440, 439), (417, 415, 421, 423), (415, 414, 420, 421), (414, 413, 425, 426), (416, 417, 423, 422), (412, 416, 422, 418), (429, 434, 446, 443), (424, 427, 433, 430), (420, 414, 426, 429), (423, 421, 438, 440), (412, 418, 427, 424), (413, 412, 424, 425), (445, 446, 625, 632), (434, 432, 628, 624), (425, 424, 430, 431), (429, 426, 432, 434), (427, 418, 435, 441), (426, 425, 431, 432), (446, 445, 452, 453), (445, 444, 451, 452), (443, 446, 453, 450), (421, 420, 437, 438), (431, 430, 626, 627), (433, 427, 441, 444), (418, 422, 439, 435), (444, 445, 632, 631), (428, 419, 449, 448), (448, 449, 452, 451), (419, 447, 450, 449), (449, 450, 453, 452), (438, 519, 521, 440), (441, 435, 428, 448), (437, 443, 450, 447), (444, 441, 448, 451), (339, 356, 479, 478), (457, 442, 461, 460), (455, 456, 483, 481), (469, 471, 477, 476), (345, 469, 476, 473), (461, 442, 465, 467), (459, 458, 460, 461), (346, 358, 458, 459), (474, 455, 481, 486), (436, 340, 463, 464), (463, 462, 465, 464), (465, 462, 466, 467), (459, 461, 467, 466), (346, 459, 466, 462), (340, 346, 462, 463), (442, 436, 464, 465), (469, 468, 470, 471), (436, 454, 471, 470), (340, 436, 470, 468), (345, 340, 468, 469), (475, 473, 476, 477), (472, 473, 475, 474), (454, 455, 474, 475), (471, 454, 475, 477), (456, 457, 482, 483), (356, 345, 473, 472), (478, 479, 481, 483), (480, 478, 483, 482), (480, 482, 484, 485), (481, 479, 487, 486), (460, 458, 485, 484), (358, 339, 478, 480), (356, 472, 487, 479), (457, 460, 484, 482), (472, 474, 486, 487), (458, 358, 480, 485), (489, 488, 491, 490), (406, 396, 489, 490), (396, 395, 488, 489), (395, 407, 491, 488), (493, 492, 495, 494), (396, 406, 495, 492), (402, 399, 493, 494), (399, 396, 492, 493), (497, 496, 498, 499), (395, 398, 496, 497), (404, 407, 499, 498), (407, 395, 497, 499), (501, 500, 503, 502), (405, 404, 502, 503), (397, 405, 503, 500), (398, 397, 500, 501), (505, 504, 506, 507), (401, 403, 506, 504), (397, 401, 504, 505), (403, 405, 507, 506), (511, 510, 508, 509), (400, 374, 508, 510), (403, 401, 511, 509), (401, 400, 510, 511), (513, 512, 515, 514), (373, 369, 514, 515), (369, 374, 513, 514), (374, 400, 512, 513), (516, 517, 518), (373, 311, 518, 517), (369, 373, 517, 516), (428, 520, 521, 519, 447, 419), (435, 439, 520, 428), (438, 437, 447, 519), (440, 521, 520, 439), (283, 282, 542, 538), (263, 264, 541, 535), (230, 530, 540, 238), (237, 531, 539, 229), (239, 532, 536, 280), (280, 536, 537, 281), (250, 533, 531, 237), (249, 533, 534, 248), (229, 539, 530, 230), (238, 540, 532, 239), (264, 248, 534, 541), (282, 281, 537, 542), (535, 256, 559, 562), (285, 214, 543, 544), (29, 522, 528, 207), (16, 163, 527, 523), (36, 166, 526, 525), (19, 524, 529, 214), (166, 38, 524, 526), (163, 18, 522, 527), (543, 545, 546, 544), (214, 529, 545, 543), (538, 285, 544, 546), (529, 538, 546, 545), (547, 548, 549, 550), (283, 538, 550, 549), (538, 529, 547, 550), (529, 212, 548, 547), (554, 551, 555, 558), (263, 535, 554, 553), (528, 208, 552, 551), (535, 528, 551, 554), (555, 556, 557, 558), (552, 553, 557, 556), (553, 554, 558, 557), (551, 552, 556, 555), (560, 561, 562, 559), (528, 535, 562, 561), (256, 207, 560, 559), (207, 528, 561, 560), (564, 565, 568, 567), (213, 284, 566, 565), (284, 282, 563, 566), (282, 211, 564, 563), (569, 567, 549, 590), (567, 549, 548), (566, 563, 567, 569), (565, 566, 569, 568), (570, 571, 548, 549), (564, 567, 548, 571), (563, 564, 571, 570), (567, 563, 570, 549), (573, 575, 584, 583), (226, 206, 575, 573), (256, 315, 572, 574), (256, 574, 587, 559), (568, 576, 577, 569), (213, 225, 576, 568), (314, 284, 569, 577), (284, 213, 568, 569), (580, 579, 578, 581), (226, 315, 578, 579), (224, 226, 579, 580), (315, 313, 581, 578), (584, 582, 585, 587), (572, 573, 583, 582), (574, 572, 582, 584), (575, 574, 584), (586, 588, 587, 585), (584, 587, 588), (583, 584, 588, 586), (582, 583, 586, 585), (560, 559, 587, 588), (574, 575, 588, 587), (206, 256, 559, 560), (575, 206, 560, 588), (548, 589, 590, 549), (568, 569, 590, 589), (567, 568, 589, 548), (598, 614, 615, 605), (598, 43, 606, 614), (595, 593, 603, 600), (596, 604, 591, 602), (593, 596, 602, 603), (594, 595, 600, 601), (605, 615, 620, 623), (591, 604, 592), (616, 605, 623, 622), (609, 607, 617, 618), (45, 83, 602, 591), (48, 96, 600, 603), (594, 41, 128, 94), (665, 40, 118, 666), (609, 614, 651, 647), (120, 130, 613, 611), (108, 112, 608, 612), (110, 610, 606, 43), (112, 592, 607, 608), (609, 597, 598, 614), (130, 108, 612, 613), (610, 611, 648, 643), (598, 597, 599, 605), (597, 110, 43, 598), (93, 39, 43, 598, 605, 616, 118, 40), (604, 596, 593, 595, 594, 94, 617, 607, 592), (609, 618, 615, 614), (677, 622, 680, 679), (679, 680, 684, 683), (668, 616, 622, 667), (617, 94, 621, 619), (615, 618, 620), (618, 617, 619, 620), (629, 630, 637, 636), (626, 629, 636, 633), (630, 629, 631, 632), (624, 630, 632, 625), (432, 431, 627, 628), (446, 434, 624, 625), (433, 444, 631, 629), (430, 433, 629, 626), (635, 634, 637, 638), (634, 633, 636, 637), (627, 626, 633, 634), (624, 628, 635, 638), (630, 624, 638, 637), (628, 627, 634, 635), (666, 118, 640, 669), (670, 641, 654, 672), (118, 616, 642, 640), (94, 128, 639, 641), (668, 94, 641, 670), (648, 650, 649, 646, 645, 647, 643), (643, 647, 706, 704), (612, 608, 646, 649), (608, 607, 645, 646), (614, 606, 644, 651), (611, 613, 650, 648), (607, 609, 647, 645), (606, 610, 643, 644), (613, 612, 649, 650), (672, 654, 658, 674), (641, 639, 652, 654), (640, 642, 655, 653), (669, 640, 653, 671), (654, 652, 656, 658), (653, 655, 659, 657), (671, 653, 657, 673), (656, 660, 662, 658), (659, 663, 661, 657), (674, 676, 663, 659), (661, 663, 694, 693), (673, 657, 661, 675), (660, 656, 697, 696), (660, 675, 676, 662), (658, 662, 676, 674), (652, 671, 673, 656), (639, 669, 671, 652), (655, 672, 674, 659), (616, 668, 670, 642), (642, 670, 672, 655), (128, 666, 669, 639), (94, 668, 667, 621), (41, 665, 666, 128), (15, 664, 665, 41), (620, 619, 621, 667, 622, 623), (683, 684, 621, 681), (681, 621, 622, 677), (679, 683, 681, 677), (684, 680, 622, 621), (687, 623, 620, 688), (688, 620, 619, 691), (691, 619, 690, 689), (689, 690, 623, 687), (688, 691, 689, 687), (619, 620, 623, 690), (692, 693, 694, 695), (675, 661, 693, 692), (676, 675, 692, 695), (663, 676, 695, 694), (697, 698, 699, 696), (673, 675, 699, 698), (675, 660, 700, 701), (656, 673, 698, 697), (701, 700, 702, 703), (699, 675, 701, 703), (696, 699, 703, 702), (660, 696, 702, 700), (705, 704, 708, 709), (644, 643, 704, 705), (651, 644, 705, 707), (647, 651, 707, 706), (708, 710, 711, 709), (707, 705, 709, 711), (704, 706, 710, 708), (706, 707, 711, 710)])
_uv = me_cube.uv_layers.new(name='UVMap')
_uv.uv.foreach_set('vector', [0.125, 0.6947, 0.1875, 0.6947, 0.25, 0.6947, 0.25, 0.75, 0.2273, 0.75, 0.2046, 0.75, 0.1592, 0.75, 0.125, 0.6981, 0.25, 0.6947, 0.3604, 0.6947, 0.361, 0.6928, 0.3083, 0.75, 0.25, 0.75, 0.4178, 0.7923, 0.3904, 0.7959, 0.3873, 0.6959, 0.4155, 0.6988, 0.25, 0.667, 0.3604, 0.667, 0.3604, 0.6947, 0.25, 0.6947, 0.4439, 0.5746, 0.5, 0.5698, 0.5, 0.584, 0.4434, 0.584, 0.4432, 0.6117, 0.5, 0.6117, 0.5, 0.6394, 0.443, 0.6394, 0.375, 0.9204, 0.5, 0.9218, 0.5, 0.9686, 0.375, 0.9658, 0.5312, 0.4337, 0.5625, 0.4327, 0.5625, 0.4905, 0.5312, 0.4924, 0.4434, 0.6947, 0.5, 0.6947, 0.5, 0.7073, 0.4436, 0.7016, 0.375, 0.08298, 0.5, 0.08298, 0.5, 0.1106, 0.375, 0.1106, 0.25, 0.6117, 0.3604, 0.6117, 0.3604, 0.6394, 0.25, 0.6394, 0.25, 0.5287, 0.3138, 0.5287, 0.3604, 0.5851, 0.3604, 0.584, 0.25, 0.584, 0.1875, 0.6947, 0.125, 0.6947, 0.125, 0.6947, 0.1875, 0.6947, 0.5312, 0.667, 0.5625, 0.667, 0.5625, 0.6947, 0.5312, 0.6947, 0.5312, 0.375, 0.5, 0.375, 0.5, 0.375, 0.5312, 0.375, 0.5312, 0.6117, 0.5625, 0.6117, 0.5625, 0.6394, 0.5312, 0.6394, 0.5312, 0.5677, 0.5625, 0.5656, 0.5625, 0.584, 0.5313, 0.584, 0.5312, 0.8291, 0.5625, 0.8299, 0.5625, 0.875, 0.5312, 0.875, 0.5312, 0.6947, 0.5625, 0.6947, 0.5625, 0.7122, 0.5312, 0.7097, 0.4158, 0.577, 0.3877, 0.5794, 0.3907, 0.4783, 0.418, 0.4823, 0.4267, 0.166, 0.5, 0.166, 0.5, 0.1803, 0.4269, 0.1774, 0.226, 0.584, 0.25, 0.584, 0.25, 0.584, 0.226, 0.584, 0.375, 0.3455, 0.5, 0.3448, 0.5, 0.375, 0.375, 0.375, 0.375, 0.1106, 0.5, 0.1106, 0.5, 0.1383, 0.5, 0.166, 0.4267, 0.166, 0.375, 0.1371, 0.226, 0.5287, 0.25, 0.5287, 0.25, 0.584, 0.226, 0.584, 0.375, 0.05186, 0.5, 0.04254, 0.5, 0.05532, 0.375, 0.05532, 0.125, 0.584, 0.1539, 0.584, 0.125, 0.6129, 0.375, 0.375, 0.5, 0.375, 0.5, 0.4346, 0.5, 0.4942, 0.4453, 0.4863, 0.418, 0.4823, 0.3907, 0.4783, 0.375, 0.4535, 0.5, 0.2543, 0.375, 0.257, 0.4269, 0.1774, 0.5, 0.1803, 0.1541, 0.5287, 0.1539, 0.584, 0.125, 0.5493, 0.125, 0.5387, 0.5312, 0.5677, 0.5, 0.5698, 0.5, 0.4942, 0.5312, 0.4924, 0.5938, 0.5641, 0.5625, 0.5656, 0.5625, 0.4905, 0.577, 0.4885, 0.375, 0.8167, 0.3904, 0.7959, 0.4178, 0.7923, 0.4452, 0.7887, 0.5, 0.7814, 0.5, 0.8282, 0.5, 0.875, 0.375, 0.875, 0.375, 0.0, 0.4891, 0.0, 0.5, 0.04254, 0.375, 0.05186, 0.5312, 0.7831, 0.5, 0.7814, 0.5, 0.7073, 0.5312, 0.7097, 0.575, 0.7864, 0.5625, 0.7848, 0.5625, 0.7122, 0.5938, 0.7138, 0.25, 0.584, 0.25, 0.584, 0.25, 0.584, 0.25, 0.584, 0.1539, 0.584, 0.202, 0.584, 0.202, 0.584, 0.1539, 0.584, 0.25, 0.667, 0.25, 0.6947, 0.25, 0.6947, 0.25, 0.667, 0.125, 0.6129, 0.1539, 0.584, 0.1539, 0.584, 0.125, 0.6129, 0.375, 0.08298, 0.375, 0.1106, 0.375, 0.1106, 0.375, 0.08298, 0.25, 0.584, 0.25, 0.584, 0.25, 0.584, 0.25, 0.584, 0.375, 0.1106, 0.375, 0.1371, 0.375, 0.1371, 0.375, 0.1106, 0.25, 0.667, 0.25, 0.6947, 0.25, 0.6947, 0.25, 0.667, 0.25, 0.6117, 0.25, 0.6394, 0.25, 0.6394, 0.25, 0.6117, 0.25, 0.6947, 0.25, 0.6947, 0.25, 0.6947, 0.25, 0.6947, 0.25, 0.6117, 0.25, 0.6394, 0.25, 0.6394, 0.25, 0.6117, 0.3604, 0.667, 0.3604, 0.6394, 0.386, 0.6394, 0.3864, 0.667, 0.3604, 0.6117, 0.3604, 0.584, 0.3868, 0.584, 0.3864, 0.6117, 0.3604, 0.5851, 0.3138, 0.5287, 0.3322, 0.5287, 0.3685, 0.5726, 0.3604, 0.584, 0.3604, 0.5851, 0.3877, 0.5794, 0.3868, 0.584, 0.3083, 0.75, 0.361, 0.6928, 0.3685, 0.7022, 0.3271, 0.75, 0.3868, 0.6947, 0.3873, 0.6959, 0.361, 0.6928, 0.3604, 0.6947, 0.4432, 0.667, 0.5, 0.667, 0.5, 0.6947, 0.4434, 0.6947, 0.4148, 0.667, 0.4432, 0.667, 0.4434, 0.6947, 0.4151, 0.6947, 0.5, 0.5698, 0.4439, 0.5746, 0.4453, 0.4863, 0.5, 0.4942, 0.4151, 0.6947, 0.4434, 0.6947, 0.4436, 0.7016, 0.4155, 0.6988, 0.4145, 0.6394, 0.4148, 0.6117, 0.4148, 0.6117, 0.4145, 0.6394, 0.4158, 0.577, 0.4439, 0.5746, 0.4434, 0.584, 0.4151, 0.584, 0.5, 0.7814, 0.4452, 0.7887, 0.4436, 0.7016, 0.5, 0.7073, 0.3877, 0.5794, 0.4158, 0.577, 0.4151, 0.584, 0.3868, 0.584, 0.3864, 0.6117, 0.4148, 0.6117, 0.4145, 0.6394, 0.386, 0.6394, 0.3868, 0.6947, 0.4151, 0.6947, 0.4155, 0.6988, 0.3873, 0.6959, 0.3864, 0.667, 0.4148, 0.667, 0.4151, 0.6947, 0.3868, 0.6947, 0.4439, 0.5746, 0.4158, 0.577, 0.418, 0.4823, 0.4453, 0.4863, 0.4452, 0.7887, 0.4178, 0.7923, 0.4155, 0.6988, 0.4436, 0.7016, 0.3868, 0.584, 0.4151, 0.584, 0.4148, 0.6117, 0.3864, 0.6117, 0.4151, 0.584, 0.4434, 0.584, 0.4432, 0.6117, 0.4148, 0.6117, 0.3604, 0.6394, 0.3604, 0.6117, 0.3864, 0.6117, 0.386, 0.6394, 0.125, 0.6129, 0.1539, 0.584, 0.1539, 0.584, 0.125, 0.6129, 0.25, 0.584, 0.25, 0.6117, 0.25, 0.6117, 0.25, 0.584, 0.25, 0.584, 0.25, 0.6117, 0.25, 0.6117, 0.25, 0.584, 0.5313, 0.584, 0.5625, 0.584, 0.5625, 0.6117, 0.5312, 0.6117, 0.25, 0.584, 0.3604, 0.584, 0.3604, 0.6117, 0.25, 0.6117, 0.4434, 0.584, 0.5, 0.584, 0.5, 0.6117, 0.4432, 0.6117, 0.386, 0.6394, 0.4145, 0.6394, 0.4148, 0.667, 0.3864, 0.667, 0.4432, 0.6117, 0.443, 0.6394, 0.443, 0.6394, 0.4432, 0.6117, 0.443, 0.6394, 0.5, 0.6394, 0.5, 0.667, 0.4432, 0.667, 0.3604, 0.6947, 0.3604, 0.667, 0.3864, 0.667, 0.3868, 0.6947, 0.1539, 0.584, 0.1539, 0.584, 0.1539, 0.584, 0.25, 0.6394, 0.25, 0.667, 0.25, 0.667, 0.25, 0.6394, 0.375, 0.05532, 0.375, 0.08298, 0.375, 0.08298, 0.375, 0.05532, 0.25, 0.6394, 0.25, 0.667, 0.25, 0.667, 0.25, 0.6394, 0.5312, 0.6394, 0.5625, 0.6394, 0.5625, 0.667, 0.5312, 0.667, 0.375, 0.05532, 0.5, 0.05532, 0.5, 0.08298, 0.375, 0.08298, 0.25, 0.6394, 0.3604, 0.6394, 0.3604, 0.667, 0.25, 0.667, 0.4148, 0.6117, 0.4432, 0.6117, 0.443, 0.6394, 0.4145, 0.6394, 0.4145, 0.6394, 0.443, 0.6394, 0.4432, 0.667, 0.4148, 0.667, 0.443, 0.6394, 0.4432, 0.667, 0.4432, 0.667, 0.443, 0.6394, 0.4148, 0.6117, 0.4432, 0.6117, 0.4432, 0.6117, 0.4148, 0.6117, 0.4432, 0.667, 0.4148, 0.667, 0.4148, 0.667, 0.4432, 0.667, 0.4148, 0.667, 0.4145, 0.6394, 0.4145, 0.6394, 0.4148, 0.667, 0.226, 0.584, 0.25, 0.584, 0.25, 0.584, 0.226, 0.584, 0.25, 0.584, 0.25, 0.584, 0.25, 0.584, 0.25, 0.584, 0.25, 0.6117, 0.25, 0.6394, 0.25, 0.6394, 0.25, 0.6117, 0.1539, 0.584, 0.1539, 0.584, 0.1539, 0.584, 0.1539, 0.584, 0.25, 0.6947, 0.25, 0.6947, 0.25, 0.6947, 0.25, 0.6947, 0.25, 0.584, 0.25, 0.584, 0.25, 0.584, 0.25, 0.584, 0.25, 0.667, 0.25, 0.6947, 0.25, 0.6947, 0.25, 0.667, 0.1539, 0.584, 0.202, 0.584, 0.202, 0.584, 0.1539, 0.584, 0.1541, 0.5287, 0.202, 0.5287, 0.202, 0.584, 0.1539, 0.584, 0.375, 0.257, 0.5, 0.2543, 0.5, 0.3146, 0.375, 0.316, 0.1539, 0.584, 0.202, 0.584, 0.202, 0.584, 0.1539, 0.584, 0.375, 0.8977, 0.5, 0.8984, 0.5, 0.9218, 0.375, 0.9204, 0.375, 0.875, 0.5, 0.875, 0.5, 0.8984, 0.375, 0.8977, 0.5625, 0.875, 0.5625, 0.8979, 0.5625, 0.8979, 0.5625, 0.875, 0.202, 0.584, 0.226, 0.584, 0.226, 0.584, 0.202, 0.584, 0.202, 0.5287, 0.226, 0.5287, 0.226, 0.584, 0.202, 0.584, 0.375, 0.316, 0.5, 0.3146, 0.5, 0.3448, 0.375, 0.3455, 0.202, 0.584, 0.226, 0.584, 0.226, 0.584, 0.202, 0.584, 0.5938, 0.6117, 0.5938, 0.584, 0.5938, 0.584, 0.5938, 0.6117, 0.5312, 0.3451, 0.5625, 0.3454, 0.5625, 0.3454, 0.5312, 0.3451, 0.5312, 0.3451, 0.5625, 0.3454, 0.5625, 0.3454, 0.5312, 0.3451, 0.5625, 0.3454, 0.5625, 0.375, 0.5625, 0.375, 0.5625, 0.3454, 0.5, 0.375, 0.5, 0.3448, 0.5, 0.3448, 0.5, 0.375, 0.5312, 0.3451, 0.5625, 0.3454, 0.5625, 0.375, 0.5312, 0.375, 0.5, 0.375, 0.5, 0.3448, 0.5, 0.3448, 0.5, 0.375, 0.5625, 0.3454, 0.5625, 0.375, 0.5625, 0.375, 0.5625, 0.3454, 0.5312, 0.375, 0.5, 0.375, 0.5, 0.375, 0.5312, 0.375, 0.5312, 0.875, 0.5625, 0.875, 0.5625, 0.8979, 0.5312, 0.8981, 0.5, 0.8984, 0.5, 0.875, 0.5, 0.875, 0.5, 0.8984, 0.5312, 0.8981, 0.5, 0.8984, 0.5, 0.8984, 0.5312, 0.8981, 0.5312, 0.875, 0.5625, 0.875, 0.5625, 0.875, 0.5312, 0.875, 0.375, 0.0, 0.625, 0.0, 0.625, 0.25, 0.375, 0.25, 0.375, 0.25, 0.625, 0.25, 0.625, 0.5, 0.375, 0.5, 0.375, 0.5, 0.625, 0.5, 0.625, 0.75, 0.375, 0.75, 0.375, 0.75, 0.625, 0.75, 0.625, 1.0, 0.375, 1.0, 0.125, 0.5, 0.375, 0.5, 0.375, 0.75, 0.125, 0.75, 0.625, 0.5, 0.875, 0.5, 0.875, 0.75, 0.625, 0.75, 0.375, 0.0, 0.625, 0.0, 0.625, 0.25, 0.375, 0.25, 0.375, 0.25, 0.625, 0.25, 0.625, 0.5, 0.375, 0.5, 0.375, 0.5, 0.625, 0.5, 0.625, 0.75, 0.375, 0.75, 0.375, 0.75, 0.625, 0.75, 0.625, 1.0, 0.375, 1.0, 0.125, 0.5, 0.375, 0.5, 0.375, 0.75, 0.125, 0.75, 0.625, 0.5, 0.875, 0.5, 0.875, 0.75, 0.625, 0.75, 0.5, 0.875, 0.5312, 0.875, 0.5312, 0.875, 0.5, 0.875, 0.5625, 0.8979, 0.5312, 0.8981, 0.5312, 0.8981, 0.5625, 0.8979, 0.5, 0.875, 0.5312, 0.875, 0.5312, 0.8981, 0.5, 0.8984, 0.5625, 0.375, 0.5312, 0.375, 0.5312, 0.375, 0.5625, 0.375, 0.5, 0.3448, 0.5312, 0.3451, 0.5312, 0.375, 0.5, 0.375, 0.5, 0.3448, 0.5312, 0.3451, 0.5312, 0.3451, 0.5, 0.3448, 0.5, 0.3448, 0.5312, 0.3451, 0.5312, 0.3451, 0.5, 0.3448, 0.5, 0.3146, 0.5, 0.2543, 0.5, 0.3146, 0.5, 0.8984, 0.5312, 0.8981, 0.5312, 0.9213, 0.5, 0.9218, 0.5625, 0.375, 0.5625, 0.3454, 0.5625, 0.3454, 0.5625, 0.375, 0.5, 0.6394, 0.5312, 0.6394, 0.5312, 0.667, 0.5, 0.667, 0.5, 0.1106, 0.5, 0.08298, 0.5, 0.08298, 0.5, 0.1106, 0.5937, 0.667, 0.5938, 0.6394, 0.5938, 0.6394, 0.5937, 0.667, 0.5, 0.584, 0.5313, 0.584, 0.5313, 0.584, 0.5, 0.584, 0.5625, 0.8299, 0.5625, 0.7848, 0.5625, 0.7848, 0.5625, 0.8299, 0.5625, 0.7848, 0.5312, 0.7831, 0.5312, 0.7097, 0.5625, 0.7122, 0.5, 0.166, 0.5, 0.1383, 0.5, 0.1383, 0.5, 0.166, 0.5625, 0.5656, 0.5312, 0.5677, 0.5312, 0.4924, 0.5625, 0.4905, 0.5, 0.1803, 0.5, 0.166, 0.5, 0.166, 0.5, 0.1803, 0.5, 0.6947, 0.5312, 0.6947, 0.5312, 0.7097, 0.5, 0.7073, 0.5, 0.8282, 0.5312, 0.8291, 0.5312, 0.875, 0.5, 0.875, 0.5, 0.5698, 0.5312, 0.5677, 0.5313, 0.584, 0.5, 0.584, 0.5, 0.6117, 0.5312, 0.6117, 0.5312, 0.6394, 0.5, 0.6394, 0.5, 0.04254, 0.4891, 0.0, 0.4891, 0.0, 0.5, 0.04254, 0.5625, 0.375, 0.5312, 0.375, 0.5312, 0.375, 0.5625, 0.375, 0.5312, 0.3451, 0.5, 0.3448, 0.5, 0.3448, 0.5312, 0.3451, 0.5938, 0.6947, 0.5937, 0.667, 0.5937, 0.667, 0.5938, 0.6947, 0.5, 0.667, 0.5312, 0.667, 0.5312, 0.667, 0.5, 0.667, 0.5, 0.9686, 0.5, 0.9218, 0.5, 0.9218, 0.5, 0.9686, 0.5, 0.4346, 0.5312, 0.4337, 0.5312, 0.4924, 0.5, 0.4942, 0.5, 0.667, 0.5312, 0.667, 0.5312, 0.6947, 0.5, 0.6947, 0.5312, 0.667, 0.5312, 0.6947, 0.5312, 0.6947, 0.5312, 0.667, 0.5, 0.6947, 0.5, 0.667, 0.5, 0.667, 0.5, 0.6947, 0.5312, 0.6947, 0.5, 0.6947, 0.5, 0.6947, 0.5312, 0.6947, 0.5313, 0.584, 0.5312, 0.6117, 0.5312, 0.6117, 0.5313, 0.584, 0.5, 0.6117, 0.5, 0.584, 0.5, 0.584, 0.5, 0.6117, 0.5313, 0.584, 0.5312, 0.6117, 0.5312, 0.6117, 0.5313, 0.584, 0.5312, 0.6117, 0.5, 0.6117, 0.5, 0.6117, 0.5312, 0.6117, 0.5, 0.584, 0.5313, 0.584, 0.5312, 0.6117, 0.5, 0.6117, 0.5, 0.6117, 0.5, 0.584, 0.5, 0.584, 0.5, 0.6117, 0.5312, 0.6117, 0.5, 0.6117, 0.5, 0.6117, 0.5312, 0.6117, 0.5, 0.584, 0.5313, 0.584, 0.5313, 0.584, 0.5, 0.584, 0.5, 0.05532, 0.5, 0.04254, 0.5, 0.04254, 0.5, 0.05532, 0.5, 0.9218, 0.5312, 0.9213, 0.5312, 0.9213, 0.5, 0.9218, 0.5, 0.3448, 0.5, 0.3146, 0.5, 0.3146, 0.5, 0.3448, 0.5938, 0.584, 0.5938, 0.5641, 0.5938, 0.5641, 0.5938, 0.584, 0.5938, 0.7138, 0.5938, 0.6947, 0.5938, 0.6947, 0.5938, 0.7138, 0.5625, 0.6394, 0.5938, 0.6394, 0.5937, 0.667, 0.5625, 0.667, 0.5625, 0.584, 0.5938, 0.584, 0.5938, 0.6117, 0.5625, 0.6117, 0.5938, 0.5641, 0.577, 0.4885, 0.577, 0.4885, 0.5938, 0.5641, 0.5625, 0.7848, 0.575, 0.7864, 0.575, 0.7864, 0.5625, 0.7848, 0.5, 0.08298, 0.5, 0.05532, 0.5, 0.05532, 0.5, 0.08298, 0.5625, 0.8979, 0.5625, 0.875, 0.5625, 0.875, 0.5625, 0.8979, 0.5312, 0.9213, 0.5312, 0.8981, 0.5312, 0.8981, 0.5312, 0.9213, 0.5625, 0.6947, 0.5938, 0.6947, 0.5938, 0.7138, 0.5625, 0.7122, 0.5625, 0.5656, 0.5938, 0.5641, 0.5938, 0.584, 0.5625, 0.584, 0.577, 0.4885, 0.5625, 0.4905, 0.5625, 0.4905, 0.577, 0.4885, 0.5625, 0.667, 0.5937, 0.667, 0.5938, 0.6947, 0.5625, 0.6947, 0.5625, 0.3454, 0.5312, 0.3451, 0.5312, 0.3451, 0.5625, 0.3454, 0.575, 0.7864, 0.5938, 0.7138, 0.5938, 0.7138, 0.575, 0.7864, 0.5312, 0.8981, 0.5625, 0.8979, 0.5625, 0.8979, 0.5312, 0.8981, 0.5938, 0.6394, 0.5938, 0.6117, 0.5938, 0.6117, 0.5938, 0.6394, 0.5, 0.2543, 0.5, 0.1803, 0.5, 0.1803, 0.5625, 0.6117, 0.5938, 0.6117, 0.5938, 0.6394, 0.5625, 0.6394, 0.5625, 0.4327, 0.5625, 0.375, 0.5625, 0.375, 0.5625, 0.4327, 0.5, 0.1383, 0.5, 0.1106, 0.5, 0.1106, 0.5, 0.1383, 0.5, 0.9218, 0.5312, 0.9213, 0.5, 0.9218, 0.5, 0.2543, 0.5, 0.1803, 0.5, 0.1803, 0.5938, 0.6947, 0.5937, 0.667, 0.5937, 0.667, 0.5938, 0.6947, 0.5625, 0.7848, 0.5625, 0.7848, 0.5625, 0.7848, 0.5625, 0.7848, 0.5, 0.3448, 0.5, 0.3146, 0.5, 0.3146, 0.5, 0.3448, 0.5938, 0.584, 0.5938, 0.584, 0.5938, 0.584, 0.5938, 0.584, 0.5938, 0.6947, 0.5938, 0.6947, 0.5938, 0.6947, 0.5938, 0.6947, 0.5938, 0.5641, 0.5938, 0.5641, 0.5938, 0.5641, 0.5938, 0.5641, 0.577, 0.4885, 0.5625, 0.4905, 0.577, 0.4885, 0.5625, 0.7848, 0.575, 0.7864, 0.575, 0.7864, 0.5625, 0.7848, 0.575, 0.7864, 0.5938, 0.7138, 0.5938, 0.7138, 0.575, 0.7864, 0.5938, 0.6394, 0.5938, 0.6117, 0.5938, 0.6117, 0.5938, 0.6394, 0.5, 0.9686, 0.5, 0.9218, 0.5, 0.9218, 0.5, 0.9686, 0.5312, 0.9213, 0.5312, 0.8981, 0.5312, 0.8981, 0.5312, 0.9213, 0.5625, 0.375, 0.5625, 0.3454, 0.5625, 0.3454, 0.5625, 0.375, 0.5938, 0.6117, 0.5938, 0.584, 0.5938, 0.584, 0.5938, 0.6117, 0.5937, 0.667, 0.5938, 0.6394, 0.5938, 0.6394, 0.5937, 0.667, 0.5, 0.3146, 0.5, 0.2543, 0.5, 0.2543, 0.5, 0.3146, 0.5625, 0.8979, 0.5625, 0.875, 0.5625, 0.875, 0.5625, 0.8979, 0.5625, 0.375, 0.5625, 0.375, 0.5625, 0.375, 0.5625, 0.375, 0.5625, 0.3454, 0.5312, 0.3451, 0.5312, 0.3451, 0.5625, 0.3454, 0.5, 0.04254, 0.4891, 0.0, 0.4891, 0.0, 0.5, 0.04254, 0.5312, 0.3451, 0.5, 0.3448, 0.5, 0.3448, 0.5312, 0.3451, 0.5312, 0.8981, 0.5625, 0.8979, 0.5625, 0.8979, 0.5312, 0.8981, 0.8125, 0.6947, 0.875, 0.6947, 0.875, 0.7155, 0.8125, 0.7155, 0.5783, 0.346, 0.5941, 0.3465, 0.5951, 0.375, 0.5788, 0.375, 0.5759, 0.8307, 0.5894, 0.8315, 0.5914, 0.875, 0.5769, 0.875, 0.5938, 0.6117, 0.625, 0.6117, 0.625, 0.6394, 0.5938, 0.6394, 0.8125, 0.6117, 0.875, 0.6117, 0.875, 0.6394, 0.8125, 0.6394, 0.8125, 0.5626, 0.875, 0.5626, 0.875, 0.584, 0.8125, 0.584, 0.5779, 0.4317, 0.5933, 0.4307, 0.5915, 0.4865, 0.577, 0.4885, 0.5312, 0.04023, 0.5625, 0.03792, 0.5625, 0.03792, 0.5312, 0.04023, 0.5759, 0.9199, 0.5893, 0.919, 0.5871, 0.9629, 0.5748, 0.9647, 0.5937, 0.667, 0.625, 0.667, 0.625, 0.6947, 0.5938, 0.6947, 0.8125, 0.667, 0.875, 0.667, 0.875, 0.6947, 0.8125, 0.6947, 0.5, 0.04254, 0.5, 0.04254, 0.5, 0.04254, 0.5, 0.04254, 0.875, 0.7155, 0.875, 0.6947, 0.875, 0.6947, 0.875, 0.7155, 0.5312, 0.9213, 0.5625, 0.9207, 0.5625, 0.9665, 0.5312, 0.9676, 0.5938, 0.1859, 0.5625, 0.1844, 0.5625, 0.1844, 0.5938, 0.1859, 0.5, 0.04254, 0.5, 0.05532, 0.5, 0.05532, 0.5, 0.04254, 0.5312, 0.1823, 0.5, 0.1803, 0.5312, 0.1823, 0.6875, 0.667, 0.75, 0.667, 0.75, 0.6947, 0.6875, 0.6947, 0.5938, 0.5641, 0.625, 0.5627, 0.625, 0.584, 0.5938, 0.584, 0.6875, 0.6117, 0.75, 0.6117, 0.75, 0.6394, 0.6875, 0.6394, 0.5938, 0.6947, 0.625, 0.6947, 0.625, 0.7155, 0.5938, 0.7138, 0.625, 0.4519, 0.625, 0.5287, 0.5915, 0.4865, 0.5933, 0.4307, 0.5911, 0.261, 0.5768, 0.2588, 0.5768, 0.2588, 0.5911, 0.261, 0.5312, 0.2555, 0.5, 0.2543, 0.5312, 0.2555, 0.625, 0.3366, 0.625, 0.375, 0.5951, 0.375, 0.5941, 0.3465, 0.6875, 0.5627, 0.75, 0.5626, 0.75, 0.584, 0.6875, 0.584, 0.5937, 0.03621, 0.5625, 0.03792, 0.5625, 0.03792, 0.5937, 0.03621, 0.625, 0.9375, 0.625, 1.0, 0.5871, 0.9629, 0.5893, 0.919, 0.5625, 0.9665, 0.5748, 0.9647, 0.5748, 0.9647, 0.5625, 0.9665, 0.625, 0.8125, 0.625, 0.875, 0.5914, 0.875, 0.5894, 0.8315, 0.6875, 0.6947, 0.75, 0.6947, 0.75, 0.7155, 0.6875, 0.7155, 0.6875, 0.584, 0.75, 0.584, 0.75, 0.6117, 0.6875, 0.6117, 0.625, 0.1874, 0.5938, 0.1859, 0.5938, 0.1859, 0.625, 0.1874, 0.5, 0.1803, 0.5, 0.166, 0.5, 0.166, 0.5, 0.1803, 0.8125, 0.584, 0.875, 0.584, 0.875, 0.6117, 0.8125, 0.6117, 0.5938, 0.584, 0.625, 0.584, 0.625, 0.6117, 0.5938, 0.6117, 0.6875, 0.6394, 0.75, 0.6394, 0.75, 0.667, 0.6875, 0.667, 0.875, 0.584, 0.875, 0.5626, 0.875, 0.5626, 0.875, 0.584, 0.8125, 0.6394, 0.875, 0.6394, 0.875, 0.667, 0.8125, 0.667, 0.5938, 0.6394, 0.625, 0.6394, 0.625, 0.667, 0.5937, 0.667, 0.875, 0.6117, 0.875, 0.584, 0.875, 0.584, 0.875, 0.6117, 0.7813, 0.6394, 0.8125, 0.6394, 0.8125, 0.667, 0.7812, 0.667, 0.7812, 0.584, 0.8125, 0.584, 0.8125, 0.6117, 0.7812, 0.6117, 0.625, 0.9062, 0.625, 0.9375, 0.5893, 0.919, 0.5903, 0.897, 0.625, 0.2213, 0.625, 0.2981, 0.5931, 0.318, 0.5911, 0.261, 0.5312, 0.2555, 0.5625, 0.2567, 0.5625, 0.3158, 0.5312, 0.3152, 0.5312, 0.8981, 0.5625, 0.8979, 0.5625, 0.9207, 0.5312, 0.9213, 0.7812, 0.667, 0.8125, 0.667, 0.8125, 0.6947, 0.7812, 0.6947, 0.5764, 0.8974, 0.5903, 0.897, 0.5893, 0.919, 0.5759, 0.9199, 0.7812, 0.5626, 0.8125, 0.5626, 0.8125, 0.584, 0.7812, 0.584, 0.7812, 0.6117, 0.8125, 0.6117, 0.8125, 0.6394, 0.7813, 0.6394, 0.5768, 0.2588, 0.5911, 0.261, 0.5931, 0.318, 0.5778, 0.3169, 0.7812, 0.6947, 0.8125, 0.6947, 0.8125, 0.7155, 0.7812, 0.7155, 0.75, 0.6947, 0.7812, 0.6947, 0.7812, 0.7155, 0.75, 0.7155, 0.75, 0.6117, 0.7812, 0.6117, 0.7813, 0.6394, 0.75, 0.6394, 0.75, 0.5626, 0.7812, 0.5626, 0.7812, 0.584, 0.75, 0.584, 0.5769, 0.875, 0.5914, 0.875, 0.5903, 0.897, 0.5764, 0.8974, 0.75, 0.667, 0.7812, 0.667, 0.7812, 0.6947, 0.75, 0.6947, 0.625, 0.875, 0.625, 0.9062, 0.5903, 0.897, 0.5914, 0.875, 0.75, 0.584, 0.7812, 0.584, 0.7812, 0.6117, 0.75, 0.6117, 0.75, 0.6394, 0.7813, 0.6394, 0.7812, 0.667, 0.75, 0.667, 0.625, 0.2981, 0.625, 0.3366, 0.5941, 0.3465, 0.5931, 0.318, 0.5312, 0.3152, 0.5625, 0.3158, 0.5625, 0.3454, 0.5312, 0.3451, 0.5778, 0.3169, 0.5931, 0.318, 0.5941, 0.3465, 0.5783, 0.346, 0.5, 0.3146, 0.5312, 0.3152, 0.5312, 0.3451, 0.5, 0.3448, 0.5, 0.2543, 0.5312, 0.2555, 0.5312, 0.3152, 0.5, 0.3146, 0.875, 0.6947, 0.875, 0.667, 0.875, 0.667, 0.875, 0.6947, 0.5, 0.1383, 0.5, 0.1106, 0.5, 0.1106, 0.5, 0.1383, 0.5, 0.9686, 0.5312, 0.9676, 0.5312, 0.9676, 0.5, 0.9686, 0.5, 0.1803, 0.5, 0.1803, 0.5, 0.1803, 0.5, 0.1803, 0.5625, 0.03792, 0.5937, 0.03621, 0.5937, 0.03621, 0.5625, 0.03792, 0.875, 0.6394, 0.875, 0.6117, 0.875, 0.6117, 0.875, 0.6394, 0.5, 0.1803, 0.5, 0.1803, 0.5, 0.1803, 0.5, 0.1803, 0.5312, 0.9213, 0.5312, 0.9676, 0.5, 0.9686, 0.5, 0.04254, 0.5312, 0.04023, 0.5312, 0.04023, 0.5, 0.04254, 0.5625, 0.3158, 0.5778, 0.3169, 0.5783, 0.346, 0.5625, 0.3454, 0.5625, 0.875, 0.5769, 0.875, 0.5764, 0.8974, 0.5625, 0.8979, 0.5625, 0.2567, 0.5768, 0.2588, 0.5778, 0.3169, 0.5625, 0.3158, 0.5625, 0.8979, 0.5764, 0.8974, 0.5759, 0.9199, 0.5625, 0.9207, 0.875, 0.667, 0.875, 0.6394, 0.875, 0.6394, 0.875, 0.667, 0.5, 0.166, 0.5, 0.1803, 0.5, 0.1803, 0.5, 0.166, 0.5874, 0.788, 0.575, 0.7864, 0.5938, 0.7138, 0.625, 0.7155, 0.5312, 0.04023, 0.5, 0.04254, 0.5, 0.04254, 0.5312, 0.04023, 0.625, 0.2213, 0.5911, 0.261, 0.5911, 0.261, 0.625, 0.2213, 0.625, 0.5627, 0.5938, 0.5641, 0.577, 0.4885, 0.5915, 0.4865, 0.5, 0.04254, 0.5, 0.04254, 0.5, 0.04254, 0.5, 0.04254, 0.5625, 0.9207, 0.5759, 0.9199, 0.5748, 0.9647, 0.5625, 0.9665, 0.5937, 0.03621, 0.625, 0.03449, 0.5937, 0.03621, 0.5625, 0.4327, 0.5779, 0.4317, 0.5625, 0.4905, 0.5625, 0.1844, 0.5312, 0.1823, 0.5312, 0.1823, 0.5625, 0.1844, 0.5, 0.08298, 0.5, 0.1106, 0.5, 0.1106, 0.5, 0.08298, 0.5625, 0.8299, 0.5759, 0.8307, 0.5769, 0.875, 0.5625, 0.875, 0.5625, 0.3454, 0.5783, 0.346, 0.5788, 0.375, 0.5625, 0.375, 0.5, 0.1383, 0.5, 0.1106, 0.5, 0.1106, 0.5, 0.1383, 0.5, 0.1803, 0.5, 0.166, 0.5, 0.166, 0.5, 0.1803, 0.5, 0.05532, 0.5, 0.04254, 0.5, 0.04254, 0.5, 0.05532, 0.5, 0.08298, 0.5, 0.05532, 0.5, 0.05532, 0.5, 0.08298, 0.5, 0.1106, 0.5, 0.08298, 0.5, 0.08298, 0.5, 0.1106, 0.5, 0.166, 0.5, 0.1383, 0.5, 0.1383, 0.5, 0.166, 0.5938, 0.08298, 0.625, 0.08298, 0.625, 0.1106, 0.5938, 0.1106, 0.5937, 0.166, 0.625, 0.166, 0.625, 0.1874, 0.5938, 0.1859, 0.5938, 0.1383, 0.625, 0.1383, 0.625, 0.166, 0.5937, 0.166, 0.625, 0.03449, 0.625, 0.05532, 0.5938, 0.05532, 0.5312, 0.04023, 0.5625, 0.03792, 0.5625, 0.05532, 0.5312, 0.05532, 0.5313, 0.1383, 0.5625, 0.1383, 0.5625, 0.166, 0.5312, 0.166, 0.5312, 0.08298, 0.5625, 0.08298, 0.5625, 0.1106, 0.5312, 0.1106, 0.5312, 0.166, 0.5625, 0.166, 0.5625, 0.1844, 0.5312, 0.1823, 0.5312, 0.1106, 0.5625, 0.1106, 0.5625, 0.1383, 0.5313, 0.1383, 0.5938, 0.1106, 0.625, 0.1106, 0.625, 0.1383, 0.5938, 0.1383, 0.5312, 0.05532, 0.5625, 0.05532, 0.5625, 0.08298, 0.5312, 0.08298, 0.5938, 0.05532, 0.625, 0.05532, 0.625, 0.08298, 0.5938, 0.08298, 0.5, 0.05532, 0.5312, 0.05532, 0.5312, 0.08298, 0.5, 0.08298, 0.5, 0.1106, 0.5312, 0.1106, 0.5313, 0.1383, 0.5, 0.1383, 0.5, 0.166, 0.5312, 0.166, 0.5, 0.1803, 0.5, 0.08298, 0.5312, 0.08298, 0.5312, 0.1106, 0.5, 0.1106, 0.5, 0.1383, 0.5313, 0.1383, 0.5312, 0.166, 0.5, 0.166, 0.5, 0.04254, 0.5312, 0.04023, 0.5312, 0.05532, 0.5, 0.05532, 0.5625, 0.05532, 0.5938, 0.05532, 0.5938, 0.08298, 0.5625, 0.08298, 0.5625, 0.03792, 0.5937, 0.03621, 0.5938, 0.05532, 0.5625, 0.05532, 0.5625, 0.1383, 0.5938, 0.1383, 0.5937, 0.166, 0.5625, 0.166, 0.5625, 0.166, 0.5937, 0.166, 0.5938, 0.1859, 0.5625, 0.1844, 0.5312, 0.04023, 0.5, 0.04254, 0.5, 0.04254, 0.5312, 0.04023, 0.5871, 0.9629, 0.625, 1.0, 0.625, 1.0, 0.5871, 0.9629, 0.5312, 0.9676, 0.5625, 0.9665, 0.5625, 0.9665, 0.5312, 0.9676, 0.5625, 0.03792, 0.5312, 0.04023, 0.5312, 0.04023, 0.5625, 0.03792, 0.5625, 0.03792, 0.5312, 0.04023, 0.5312, 0.04023, 0.5625, 0.03792, 0.5, 0.04254, 0.4891, 0.0, 0.4891, 0.0, 0.5, 0.04254, 0.625, 0.03449, 0.5937, 0.03621, 0.5937, 0.03621, 0.625, 0.03449, 0.5748, 0.9647, 0.5871, 0.9629, 0.5871, 0.9629, 0.5748, 0.9647, 0.5312, 0.9676, 0.5625, 0.9665, 0.5625, 0.9665, 0.5312, 0.9676, 0.5871, 0.9629, 0.625, 1.0, 0.625, 1.0, 0.5871, 0.9629, 0.5952, 0.0, 0.6079, 0.0, 0.5937, 0.03621, 0.5365, 0.0, 0.5625, 0.0, 0.5625, 0.03792, 0.5312, 0.04023, 0.5105, 0.0, 0.5365, 0.0, 0.5312, 0.04023, 0.5, 0.04254, 0.5825, 0.0, 0.5952, 0.0, 0.5937, 0.03621, 0.5625, 0.03792, 0.5937, 0.03621, 0.5625, 0.03792, 0.5625, 0.03792, 0.5937, 0.03621, 0.5625, 0.9665, 0.5748, 0.9647, 0.5748, 0.9647, 0.5625, 0.9665, 0.5, 0.9686, 0.5312, 0.9676, 0.5312, 0.9676, 0.5, 0.9686, 0.5105, 0.0, 0.5, 0.04254, 0.5, 0.04254, 0.5105, 0.0, 0.625, 0.03449, 0.5937, 0.03621, 0.625, 0.03449, 0.5748, 0.9647, 0.5871, 0.9629, 0.5871, 0.9629, 0.5748, 0.9647, 0.5312, 0.1823, 0.5625, 0.1844, 0.5625, 0.1844, 0.5312, 0.1823, 0.5938, 0.1859, 0.625, 0.1874, 0.625, 0.1874, 0.5938, 0.1859, 0.5, 0.2543, 0.5, 0.2543, 0.5, 0.2543, 0.5, 0.2543, 0.5312, 0.2555, 0.5, 0.2543, 0.5, 0.2543, 0.5312, 0.2555, 0.5768, 0.2588, 0.5625, 0.2567, 0.5625, 0.2567, 0.5768, 0.2588, 0.5, 0.04254, 0.4891, 0.0, 0.4891, 0.0, 0.5, 0.04254, 0.5768, 0.2588, 0.5625, 0.2567, 0.5625, 0.2567, 0.5768, 0.2588, 0.5625, 0.2567, 0.5312, 0.2555, 0.5312, 0.2555, 0.5625, 0.2567, 0.5312, 0.1823, 0.5625, 0.1844, 0.5625, 0.1844, 0.5312, 0.1823, 0.5625, 0.1844, 0.5938, 0.1859, 0.5938, 0.1859, 0.5625, 0.1844, 0.5938, 0.1859, 0.625, 0.1874, 0.625, 0.1874, 0.5938, 0.1859, 0.5, 0.1803, 0.5312, 0.1823, 0.5312, 0.1823, 0.5, 0.1803, 0.5, 0.2543, 0.5, 0.1803, 0.5, 0.1803, 0.5, 0.2543, 0.5312, 0.2555, 0.5, 0.2543, 0.5312, 0.1823, 0.5768, 0.2588, 0.5625, 0.2567, 0.5625, 0.1844, 0.5938, 0.1859, 0.5625, 0.2567, 0.5312, 0.2555, 0.5312, 0.1823, 0.5625, 0.1844, 0.5911, 0.261, 0.5768, 0.2588, 0.5938, 0.1859, 0.625, 0.1874, 0.5911, 0.261, 0.5768, 0.2588, 0.5768, 0.2588, 0.5911, 0.261, 0.5625, 0.2567, 0.5312, 0.2555, 0.5312, 0.2555, 0.5625, 0.2567, 0.5, 0.2543, 0.5, 0.2543, 0.5, 0.2543, 0.5, 0.2543, 0.625, 0.2213, 0.5911, 0.261, 0.5911, 0.261, 0.625, 0.2213, 0.5625, 0.1844, 0.5938, 0.1859, 0.5938, 0.1859, 0.5625, 0.1844, 0.5, 0.1803, 0.5312, 0.1823, 0.5, 0.1803, 0.5, 0.1803, 0.5, 0.1803, 0.5, 0.1803, 0.5, 0.1803, 0.5, 0.08298, 0.5, 0.08298, 0.5, 0.08298, 0.5, 0.08298, 0.5, 0.166, 0.5, 0.1803, 0.5, 0.1803, 0.5, 0.166, 0.5, 0.1106, 0.5, 0.1106, 0.5, 0.1106, 0.5, 0.1106, 0.5, 0.04254, 0.5, 0.05532, 0.5, 0.05532, 0.5, 0.04254, 0.5, 0.1106, 0.5, 0.1106, 0.5, 0.1106, 0.5, 0.1106, 0.5, 0.1383, 0.5, 0.166, 0.5, 0.166, 0.5, 0.1383, 0.5, 0.08298, 0.5, 0.05532, 0.5, 0.05532, 0.5, 0.08298, 0.5, 0.1106, 0.5, 0.1383, 0.5, 0.1383, 0.5, 0.1106, 0.5, 0.05532, 0.5, 0.08298, 0.5, 0.08298, 0.5, 0.05532, 0.5, 0.166, 0.5, 0.1383, 0.5, 0.1383, 0.5, 0.166, 0.5, 0.1803, 0.5, 0.1803, 0.5, 0.1803, 0.5, 0.1803, 0.5, 0.1106, 0.5, 0.08298, 0.5, 0.08298, 0.5, 0.1106, 0.5, 0.1383, 0.5, 0.166, 0.5, 0.166, 0.5, 0.1383, 0.5, 0.05532, 0.5, 0.04254, 0.5, 0.04254, 0.5, 0.05532, 0.5, 0.2543, 0.5, 0.1803, 0.5, 0.1803, 0.5, 0.2543, 0.5, 0.1803, 0.5, 0.2543, 0.5, 0.2543, 0.5, 0.1803, 0.5, 0.1803, 0.5, 0.1803, 0.5, 0.1803, 0.5, 0.1803, 0.5, 0.2543, 0.5, 0.1803, 0.5, 0.1803, 0.5, 0.2543, 0.5, 0.04254, 0.5, 0.04254, 0.5, 0.04254, 0.5, 0.04254, 0.5, 0.9686, 0.5, 0.9686, 0.5, 0.9686, 0.5, 0.04254, 0.4891, 0.0, 0.4891, 0.0, 0.5, 0.04254, 0.5, 0.04254, 0.5, 0.04254, 0.5, 0.04254, 0.5, 0.04254, 0.5, 0.04254, 0.5, 0.04254, 0.5, 0.04254, 0.5, 0.04254, 0.5, 0.04254, 0.5, 0.04254, 0.5, 0.04254, 0.5, 0.04254, 0.0, 0.0, 0.0, 0.0, 0.0, 0.0, 0.0, 0.0, 0.0, 0.0, 0.0, 0.0, 0.0, 0.0, 0.0, 0.0, 0.5105, 0.0, 0.5105, 0.0, 0.5105, 0.0, 0.5105, 0.0, 0.4891, 0.0, 0.4891, 0.0, 0.4891, 0.0, 0.4891, 0.0, 0.5105, 0.0, 0.5105, 0.0, 0.5105, 0.0, 0.5105, 0.0, 0.5625, 0.1106, 0.5625, 0.08298, 0.5625, 0.08298, 0.5625, 0.1106, 0.5625, 0.1383, 0.5625, 0.1383, 0.5625, 0.1383, 0.5625, 0.1383, 0.5938, 0.1383, 0.5625, 0.1383, 0.5625, 0.1383, 0.5938, 0.1383, 0.5625, 0.1383, 0.5625, 0.1106, 0.5625, 0.1106, 0.5625, 0.1383, 0.5938, 0.08298, 0.5938, 0.1106, 0.5938, 0.1106, 0.5938, 0.08298, 0.5625, 0.08298, 0.5938, 0.08298, 0.5938, 0.08298, 0.5625, 0.08298, 0.5938, 0.1106, 0.5938, 0.1383, 0.5938, 0.1383, 0.5938, 0.1106, 0.5938, 0.08298, 0.5938, 0.1106, 0.5938, 0.1106, 0.5938, 0.08298, 0.5938, 0.1106, 0.5938, 0.1383, 0.5938, 0.1383, 0.5938, 0.1106, 0.5938, 0.1383, 0.5625, 0.1383, 0.5625, 0.1383, 0.5938, 0.1383, 0.5625, 0.1383, 0.5625, 0.1106, 0.5625, 0.1106, 0.5625, 0.1383, 0.5938, 0.08298, 0.5938, 0.1106, 0.5938, 0.1106, 0.5938, 0.08298, 0.5625, 0.08298, 0.5938, 0.08298, 0.5938, 0.08298, 0.5625, 0.08298, 0.5625, 0.1383, 0.5625, 0.1383, 0.5625, 0.1383, 0.5625, 0.1383, 0.5625, 0.08298, 0.5625, 0.08298, 0.5625, 0.08298, 0.5625, 0.08298, 0.5625, 0.1383, 0.5625, 0.1383, 0.5625, 0.1383, 0.5625, 0.1383, 0.5938, 0.1106, 0.5938, 0.1383, 0.5938, 0.1383, 0.5938, 0.1106, 0.5625, 0.08298, 0.5625, 0.08298, 0.5625, 0.08298, 0.5625, 0.08298, 0.5625, 0.1106, 0.5625, 0.08298, 0.5625, 0.08298, 0.5625, 0.1106, 0.5625, 0.1106, 0.5625, 0.1383, 0.5625, 0.1383, 0.5625, 0.1106, 0.5625, 0.1383, 0.5625, 0.1383, 0.5625, 0.1383, 0.5625, 0.1383, 0.5625, 0.1106, 0.5625, 0.08298, 0.5625, 0.08298, 0.5625, 0.1106, 0.5625, 0.1383, 0.5625, 0.1383, 0.5625, 0.1383, 0.5625, 0.1383, 0.5625, 0.08298, 0.5625, 0.08298, 0.5625, 0.08298, 0.5625, 0.08298, 0.5625, 0.1383, 0.5625, 0.1106, 0.5625, 0.1106, 0.5625, 0.1383, 0.5625, 0.1383, 0.5625, 0.1106, 0.5625, 0.1106, 0.5625, 0.1383, 0.5625, 0.1106, 0.5625, 0.08298, 0.5625, 0.08298, 0.5625, 0.1106, 0.5625, 0.1383, 0.5625, 0.1383, 0.5625, 0.1383, 0.5625, 0.1383, 0.5938, 0.1383, 0.5625, 0.1383, 0.5625, 0.1383, 0.5938, 0.1383, 0.5625, 0.1106, 0.5625, 0.08298, 0.5625, 0.08298, 0.5625, 0.1106, 0.5625, 0.08298, 0.5625, 0.08298, 0.5625, 0.08298, 0.5625, 0.08298, 0.5625, 0.08298, 0.5938, 0.08298, 0.5938, 0.08298, 0.5625, 0.08298, 0.5625, 0.08298, 0.5625, 0.1106, 0.5625, 0.1106, 0.5625, 0.08298, 0.5625, 0.08298, 0.5625, 0.1106, 0.5625, 0.1106, 0.5625, 0.08298, 0.5625, 0.08298, 0.5625, 0.1106, 0.5625, 0.1106, 0.5625, 0.08298, 0.5625, 0.1106, 0.5625, 0.1383, 0.5625, 0.1383, 0.5625, 0.1106, 0.5625, 0.1106, 0.5625, 0.1383, 0.5625, 0.1383, 0.5625, 0.1106, 0.5938, 0.1383, 0.5872, 0.1383, 0.5868, 0.1102, 0.5938, 0.1106, 0.5625, 0.08298, 0.5625, 0.08298, 0.5625, 0.08298, 0.5625, 0.08298, 0.5625, 0.1383, 0.5625, 0.1383, 0.5625, 0.1383, 0.5625, 0.1383, 0.5625, 0.08298, 0.5625, 0.08298, 0.5625, 0.08298, 0.5625, 0.08298, 0.5938, 0.1106, 0.5938, 0.1383, 0.5938, 0.1383, 0.5938, 0.1106, 0.5938, 0.08298, 0.5625, 0.08298, 0.5625, 0.08298, 0.5938, 0.08298, 0.5938, 0.1383, 0.5938, 0.1106, 0.5938, 0.1106, 0.5938, 0.1383, 0.5625, 0.1383, 0.5625, 0.1383, 0.5625, 0.1383, 0.5625, 0.1383, 0.5625, 0.1383, 0.5625, 0.1383, 0.5625, 0.1383, 0.5625, 0.1383, 0.5625, 0.08298, 0.5625, 0.08298, 0.5625, 0.08298, 0.5625, 0.08298, 0.5625, 0.08298, 0.5938, 0.08298, 0.5938, 0.08298, 0.5625, 0.08298, 0.5625, 0.08298, 0.5938, 0.08298, 0.5938, 0.08298, 0.5625, 0.08298, 0.5938, 0.1383, 0.5938, 0.1383, 0.5938, 0.1383, 0.5938, 0.1383, 0.5625, 0.1106, 0.5625, 0.1106, 0.5625, 0.1106, 0.5625, 0.1106, 0.5625, 0.1106, 0.5625, 0.08298, 0.5625, 0.08298, 0.5625, 0.1106, 0.5625, 0.08298, 0.5625, 0.08298, 0.5625, 0.08298, 0.5625, 0.08298, 0.5625, 0.08298, 0.5625, 0.08298, 0.5625, 0.08298, 0.5625, 0.08298, 0.5625, 0.08298, 0.5625, 0.08298, 0.5625, 0.08298, 0.5625, 0.08298, 0.5625, 0.1106, 0.5625, 0.08298, 0.5625, 0.08298, 0.5625, 0.1106, 0.5625, 0.08298, 0.5625, 0.1106, 0.5625, 0.1106, 0.5625, 0.08298, 0.5625, 0.1383, 0.5625, 0.1106, 0.5625, 0.1106, 0.5625, 0.1383, 0.5625, 0.1106, 0.5625, 0.1383, 0.5625, 0.1383, 0.5625, 0.1106, 0.5625, 0.1106, 0.5625, 0.1106, 0.5625, 0.1106, 0.5625, 0.1106, 0.5625, 0.1383, 0.5625, 0.1106, 0.5625, 0.1106, 0.5625, 0.1383, 0.5625, 0.1383, 0.5625, 0.1383, 0.5625, 0.1383, 0.5625, 0.1383, 0.5938, 0.1383, 0.5625, 0.1383, 0.5625, 0.1383, 0.5938, 0.1383, 0.5625, 0.1383, 0.5938, 0.1383, 0.5938, 0.1383, 0.5625, 0.1383, 0.5625, 0.1383, 0.5625, 0.1383, 0.5625, 0.1383, 0.5625, 0.1383, 0.5938, 0.1106, 0.5938, 0.08298, 0.5938, 0.08298, 0.5938, 0.1106, 0.5938, 0.1383, 0.5625, 0.1383, 0.5625, 0.1383, 0.5938, 0.1383, 0.5938, 0.1106, 0.5938, 0.1383, 0.5938, 0.1383, 0.5938, 0.1106, 0.5938, 0.08298, 0.5938, 0.1106, 0.5938, 0.1106, 0.5938, 0.08298, 0.5938, 0.08298, 0.5938, 0.08298, 0.5938, 0.08298, 0.5938, 0.08298, 0.5938, 0.1383, 0.5938, 0.1383, 0.5938, 0.1383, 0.5938, 0.1383, 0.5938, 0.08298, 0.5938, 0.08298, 0.5938, 0.08298, 0.5938, 0.08298, 0.5938, 0.08298, 0.5938, 0.1106, 0.5938, 0.1106, 0.5938, 0.08298, 0.5938, 0.1383, 0.5938, 0.1383, 0.5938, 0.1383, 0.5938, 0.1383, 0.5938, 0.08298, 0.5938, 0.08298, 0.5938, 0.08298, 0.5938, 0.08298, 0.5938, 0.1383, 0.5938, 0.1383, 0.5938, 0.1383, 0.5938, 0.1383, 0.5938, 0.08298, 0.5938, 0.08298, 0.5938, 0.08298, 0.5938, 0.08298, 0.5, 0.166, 0.5, 0.1383, 0.5, 0.1383, 0.5, 0.166, 0.5, 0.166, 0.5, 0.166, 0.5, 0.166, 0.5, 0.166, 0.5, 0.166, 0.5, 0.1383, 0.5, 0.1383, 0.5, 0.166, 0.5, 0.1383, 0.5, 0.1383, 0.5, 0.1383, 0.5, 0.1383, 0.5, 0.1803, 0.5, 0.166, 0.5, 0.166, 0.5, 0.1803, 0.5, 0.166, 0.5, 0.166, 0.5, 0.166, 0.5, 0.166, 0.5, 0.1803, 0.5, 0.1803, 0.5, 0.1803, 0.5, 0.1803, 0.5, 0.1803, 0.5, 0.166, 0.5, 0.166, 0.5, 0.1803, 0.5, 0.1383, 0.5, 0.1106, 0.5, 0.1106, 0.5, 0.1383, 0.5, 0.1383, 0.5, 0.1106, 0.5, 0.1106, 0.5, 0.1383, 0.5, 0.1106, 0.5, 0.1383, 0.5, 0.1383, 0.5, 0.1106, 0.5, 0.1383, 0.5, 0.1383, 0.5, 0.1383, 0.5, 0.1383, 0.5, 0.1106, 0.5, 0.08298, 0.5, 0.08298, 0.5, 0.1106, 0.5, 0.08298, 0.5, 0.1106, 0.5, 0.1106, 0.5, 0.08298, 0.5, 0.08298, 0.5, 0.08298, 0.5, 0.08298, 0.5, 0.08298, 0.5, 0.1106, 0.5, 0.08298, 0.5, 0.08298, 0.5, 0.1106, 0.5, 0.08298, 0.5, 0.05532, 0.5, 0.05532, 0.5, 0.08298, 0.5, 0.05532, 0.5, 0.05532, 0.5, 0.05532, 0.5, 0.05532, 0.5, 0.08298, 0.5, 0.05532, 0.5, 0.05532, 0.5, 0.08298, 0.5, 0.05532, 0.5, 0.08298, 0.5, 0.08298, 0.5, 0.05532, 0.5, 0.05532, 0.5, 0.04254, 0.5, 0.04254, 0.5, 0.05532, 0.5, 0.04254, 0.5, 0.04254, 0.5, 0.04254, 0.5, 0.04254, 0.5, 0.05532, 0.5, 0.05532, 0.5, 0.05532, 0.5, 0.05532, 0.5, 0.05532, 0.5, 0.04254, 0.5, 0.04254, 0.5, 0.05532, 0.5, 0.04254, 0.5, 0.04254, 0.5, 0.04254, 0.5, 0.04254, 0.4891, 0.0, 0.4891, 0.0, 0.4891, 0.0, 0.4891, 0.0, 0.4891, 0.0, 0.5, 0.04254, 0.5, 0.04254, 0.4891, 0.0, 0.5, 0.04254, 0.5, 0.04254, 0.5, 0.04254, 0.5, 0.04254, 0.4891, 0.0, 0.4891, 0.0, 0.4891, 0.0, 0.4891, 0.0, 0.4891, 0.0, 0.4891, 0.0, 0.4891, 0.0, 0.4891, 0.0, 0.4891, 0.0, 0.4891, 0.0, 0.4891, 0.0, 0.5625, 0.08298, 0.5872, 0.08298, 0.5868, 0.1102, 0.5872, 0.1383, 0.5625, 0.1383, 0.5625, 0.1106, 0.5625, 0.08298, 0.5938, 0.08298, 0.5872, 0.08298, 0.5625, 0.08298, 0.5938, 0.1383, 0.5625, 0.1383, 0.5625, 0.1383, 0.5872, 0.1383, 0.5938, 0.1106, 0.5868, 0.1102, 0.5872, 0.08298, 0.5938, 0.08298, 0.5625, 0.7848, 0.575, 0.7864, 0.5759, 0.8307, 0.5625, 0.8299, 0.5625, 0.375, 0.5788, 0.375, 0.5779, 0.4317, 0.5625, 0.4327, 0.625, 0.6394, 0.6875, 0.6394, 0.6875, 0.667, 0.625, 0.667, 0.625, 0.584, 0.6875, 0.584, 0.6875, 0.6117, 0.625, 0.6117, 0.625, 0.6947, 0.6875, 0.6947, 0.6875, 0.7155, 0.625, 0.7155, 0.625, 0.75, 0.625, 0.8125, 0.5894, 0.8315, 0.5874, 0.788, 0.625, 0.5627, 0.6875, 0.5627, 0.6875, 0.584, 0.625, 0.584, 0.625, 0.375, 0.625, 0.4519, 0.5933, 0.4307, 0.5951, 0.375, 0.625, 0.6117, 0.6875, 0.6117, 0.6875, 0.6394, 0.625, 0.6394, 0.625, 0.667, 0.6875, 0.667, 0.6875, 0.6947, 0.625, 0.6947, 0.5788, 0.375, 0.5951, 0.375, 0.5933, 0.4307, 0.5779, 0.4317, 0.575, 0.7864, 0.5874, 0.788, 0.5894, 0.8315, 0.5759, 0.8307, 0.5625, 0.4327, 0.5625, 0.4905, 0.5625, 0.4905, 0.5625, 0.4327, 0.5625, 0.875, 0.5625, 0.875, 0.5625, 0.875, 0.5625, 0.875, 0.5625, 0.4905, 0.5625, 0.4327, 0.5625, 0.4327, 0.5625, 0.4905, 0.5, 0.375, 0.5312, 0.375, 0.5312, 0.4337, 0.5, 0.4346, 0.5, 0.7814, 0.5312, 0.7831, 0.5312, 0.8291, 0.5, 0.8282, 0.5625, 0.875, 0.5625, 0.8299, 0.5625, 0.8299, 0.5625, 0.875, 0.5312, 0.7831, 0.5625, 0.7848, 0.5625, 0.8299, 0.5312, 0.8291, 0.5312, 0.375, 0.5625, 0.375, 0.5625, 0.4327, 0.5312, 0.4337, 0.5625, 0.875, 0.5625, 0.8299, 0.5625, 0.8299, 0.5625, 0.875, 0.5625, 0.875, 0.5625, 0.8299, 0.5625, 0.8299, 0.5625, 0.875, 0.5625, 0.8299, 0.5625, 0.875, 0.5625, 0.875, 0.5625, 0.8299, 0.5625, 0.8299, 0.5625, 0.8299, 0.5625, 0.8299, 0.5625, 0.8299, 0.5625, 0.8299, 0.5625, 0.7848, 0.5625, 0.7848, 0.5625, 0.8299, 0.5625, 0.7848, 0.5625, 0.8299, 0.5625, 0.8299, 0.5625, 0.7848, 0.5625, 0.8299, 0.5625, 0.8299, 0.5625, 0.8299, 0.5625, 0.8299, 0.5625, 0.8299, 0.5625, 0.7848, 0.5625, 0.7848, 0.5625, 0.8299, 0.5625, 0.4327, 0.5625, 0.4327, 0.5625, 0.4327, 0.5625, 0.4327, 0.5625, 0.375, 0.5625, 0.4327, 0.5625, 0.4327, 0.5625, 0.375, 0.5625, 0.4327, 0.5625, 0.375, 0.5625, 0.375, 0.5625, 0.4327, 0.5625, 0.4327, 0.5625, 0.4327, 0.5625, 0.4327, 0.5625, 0.4327, 0.5625, 0.4327, 0.5625, 0.375, 0.5625, 0.375, 0.5625, 0.4327, 0.5625, 0.375, 0.5625, 0.375, 0.5625, 0.375, 0.5625, 0.375, 0.5625, 0.375, 0.5625, 0.4327, 0.5625, 0.4327, 0.5625, 0.375, 0.5625, 0.4327, 0.5625, 0.375, 0.5625, 0.375, 0.5625, 0.4327, 0.5625, 0.4905, 0.5625, 0.4327, 0.5625, 0.4327, 0.5625, 0.4905, 0.5625, 0.4327, 0.5625, 0.4327, 0.5625, 0.4327, 0.5625, 0.4327, 0.5625, 0.4905, 0.5625, 0.4905, 0.5625, 0.4905, 0.5625, 0.4905, 0.5625, 0.4905, 0.5625, 0.4327, 0.5625, 0.4327, 0.5625, 0.4905, 0.575, 0.7864, 0.5938, 0.7138, 0.5938, 0.7138, 0.575, 0.7864, 0.5938, 0.7138, 0.5938, 0.7138, 0.5938, 0.7138, 0.5938, 0.7138, 0.5938, 0.7138, 0.575, 0.7864, 0.575, 0.7864, 0.5938, 0.7138, 0.575, 0.7864, 0.575, 0.7864, 0.575, 0.7864, 0.575, 0.7864, 0.5938, 0.7138, 0.575, 0.7864, 0.575, 0.7864, 0.5938, 0.7138, 0.575, 0.7864, 0.575, 0.7864, 0.575, 0.7864, 0.5938, 0.7138, 0.575, 0.7864, 0.575, 0.7864, 0.5938, 0.7138, 0.5938, 0.7138, 0.5938, 0.7138, 0.5938, 0.7138, 0.5938, 0.7138, 0.575, 0.7864, 0.575, 0.7864, 0.575, 0.7864, 0.575, 0.7864, 0.575, 0.7864, 0.575, 0.7864, 0.575, 0.7864, 0.575, 0.7864, 0.575, 0.7864, 0.575, 0.7864, 0.575, 0.7864, 0.575, 0.7864, 0.575, 0.7864, 0.575, 0.7864, 0.575, 0.7864, 0.575, 0.7864, 0.5938, 0.5641, 0.577, 0.4885, 0.577, 0.4885, 0.5938, 0.5641, 0.5938, 0.5641, 0.577, 0.4885, 0.577, 0.4885, 0.5938, 0.5641, 0.577, 0.4885, 0.5938, 0.5641, 0.5938, 0.5641, 0.577, 0.4885, 0.577, 0.4885, 0.577, 0.4885, 0.577, 0.4885, 0.577, 0.4885, 0.5938, 0.7138, 0.5938, 0.6947, 0.5938, 0.6947, 0.5938, 0.7138, 0.5938, 0.7138, 0.5938, 0.6947, 0.5938, 0.6947, 0.5938, 0.7138, 0.5938, 0.6947, 0.5938, 0.7138, 0.5938, 0.7138, 0.5938, 0.6947, 0.5938, 0.7138, 0.5938, 0.7138, 0.5938, 0.7138, 0.5938, 0.7138, 0.5938, 0.584, 0.5938, 0.5641, 0.5938, 0.5641, 0.5938, 0.584, 0.5938, 0.5641, 0.5938, 0.5641, 0.5938, 0.5641, 0.5938, 0.5641, 0.5938, 0.584, 0.5938, 0.5641, 0.5938, 0.5641, 0.5938, 0.584, 0.5938, 0.5641, 0.5938, 0.584, 0.5938, 0.584, 0.5938, 0.5641, 0.577, 0.4885, 0.5938, 0.5641, 0.5938, 0.5641, 0.577, 0.4885, 0.5938, 0.5641, 0.5938, 0.5641, 0.5938, 0.5641, 0.5938, 0.5641, 0.577, 0.4885, 0.5938, 0.5641, 0.5938, 0.5641, 0.577, 0.4885, 0.577, 0.4885, 0.577, 0.4885, 0.577, 0.4885, 0.5938, 0.5641, 0.577, 0.4885, 0.577, 0.4885, 0.5938, 0.5641, 0.577, 0.4885, 0.577, 0.4885, 0.577, 0.4885, 0.5938, 0.5641, 0.577, 0.4885, 0.577, 0.4885, 0.5938, 0.5641, 0.5938, 0.5641, 0.5938, 0.5641, 0.5938, 0.5641, 0.5938, 0.5641, 0.577, 0.4885, 0.577, 0.4885, 0.577, 0.4885, 0.577, 0.4885, 0.577, 0.4885, 0.577, 0.4885, 0.577, 0.4885, 0.577, 0.4885, 0.577, 0.4885, 0.577, 0.4885, 0.577, 0.4885, 0.577, 0.4885, 0.577, 0.4885, 0.577, 0.4885, 0.577, 0.4885, 0.577, 0.4885, 0.575, 0.7864, 0.5938, 0.7138, 0.5938, 0.7138, 0.575, 0.7864, 0.5938, 0.7138, 0.5938, 0.7138, 0.5938, 0.7138, 0.5938, 0.7138, 0.575, 0.7864, 0.5938, 0.7138, 0.5938, 0.7138, 0.575, 0.7864, 0.1539, 0.584, 0.1539, 0.584, 0.1539, 0.584, 0.1539, 0.584, 0.1539, 0.584, 0.1539, 0.584, 0.1539, 0.584, 0.1539, 0.584, 0.25, 0.667, 0.25, 0.6394, 0.25, 0.6394, 0.25, 0.667, 0.25, 0.6117, 0.25, 0.584, 0.25, 0.584, 0.25, 0.6117, 0.25, 0.6394, 0.25, 0.6117, 0.25, 0.6117, 0.25, 0.6394, 0.25, 0.6947, 0.25, 0.667, 0.25, 0.667, 0.25, 0.6947, 0.1539, 0.584, 0.1539, 0.584, 0.1539, 0.584, 0.1539, 0.584, 0.25, 0.584, 0.25, 0.584, 0.25, 0.584, 0.375, 0.05532, 0.375, 0.1371, 0.375, 0.1371, 0.375, 0.05532, 0.1539, 0.584, 0.25, 0.584, 0.25, 0.584, 0.1539, 0.584, 0.25, 0.584, 0.25, 0.6117, 0.25, 0.6117, 0.25, 0.584, 0.25, 0.6394, 0.25, 0.667, 0.25, 0.667, 0.25, 0.6394, 0.25, 0.6947, 0.25, 0.6947, 0.25, 0.6947, 0.25, 0.6947, 0.1875, 0.6947, 0.125, 0.6947, 0.125, 0.6947, 0.1875, 0.6947, 0.1539, 0.584, 0.1539, 0.584, 0.1539, 0.584, 0.1539, 0.584, 0.202, 0.584, 0.226, 0.584, 0.226, 0.584, 0.202, 0.584, 0.25, 0.584, 0.25, 0.584, 0.25, 0.584, 0.25, 0.584, 0.1539, 0.584, 0.1539, 0.584, 0.1539, 0.584, 0.1539, 0.584, 0.25, 0.584, 0.25, 0.584, 0.25, 0.584, 0.25, 0.584, 0.1539, 0.584, 0.1539, 0.584, 0.1539, 0.584, 0.1539, 0.584, 0.226, 0.584, 0.25, 0.584, 0.25, 0.584, 0.226, 0.584, 0.1539, 0.584, 0.202, 0.584, 0.202, 0.584, 0.1539, 0.584, 0.125, 0.6129, 0.1539, 0.584, 0.1539, 0.584, 0.125, 0.6129, 0.1539, 0.584, 0.1539, 0.584, 0.1539, 0.584, 0.1539, 0.584, 0.375, 0.08298, 0.375, 0.1106, 0.375, 0.1371, 0.375, 0.1371, 0.375, 0.1371, 0.375, 0.05532, 0.375, 0.05532, 0.375, 0.05532, 0.25, 0.584, 0.25, 0.6117, 0.25, 0.6394, 0.25, 0.667, 0.25, 0.6947, 0.25, 0.6947, 0.25, 0.584, 0.25, 0.584, 0.25, 0.584, 0.1539, 0.584, 0.1539, 0.584, 0.1539, 0.584, 0.1539, 0.584, 0.375, 0.0, 0.625, 0.0, 0.625, 0.25, 0.375, 0.25, 0.375, 0.25, 0.625, 0.25, 0.625, 0.5, 0.375, 0.5, 0.1875, 0.6947, 0.125, 0.6947, 0.125, 0.6947, 0.1875, 0.6947, 0.25, 0.584, 0.25, 0.6947, 0.25, 0.6947, 0.25, 0.584, 0.1539, 0.584, 0.1539, 0.584, 0.1539, 0.584, 0.1539, 0.584, 0.25, 0.584, 0.25, 0.584, 0.1539, 0.584, 0.5625, 0.08298, 0.5625, 0.1106, 0.5625, 0.1106, 0.5625, 0.08298, 0.5625, 0.08298, 0.5625, 0.08298, 0.5625, 0.08298, 0.5625, 0.08298, 0.5625, 0.1106, 0.5625, 0.08298, 0.5625, 0.08298, 0.5625, 0.1106, 0.5625, 0.1383, 0.5625, 0.1106, 0.5625, 0.1106, 0.5625, 0.1383, 0.5625, 0.1383, 0.5625, 0.1106, 0.5625, 0.1106, 0.5625, 0.1383, 0.5625, 0.1383, 0.5625, 0.1383, 0.5625, 0.1383, 0.5625, 0.1383, 0.5625, 0.08298, 0.5625, 0.08298, 0.5625, 0.08298, 0.5625, 0.08298, 0.5625, 0.08298, 0.5625, 0.08298, 0.5625, 0.08298, 0.5625, 0.08298, 0.5625, 0.1383, 0.5625, 0.1106, 0.5625, 0.1106, 0.5625, 0.1383, 0.5625, 0.1106, 0.5625, 0.08298, 0.5625, 0.08298, 0.5625, 0.1106, 0.5625, 0.1106, 0.5625, 0.08298, 0.5625, 0.08298, 0.5625, 0.1106, 0.5625, 0.1383, 0.5625, 0.1383, 0.5625, 0.1383, 0.5625, 0.1383, 0.5625, 0.1106, 0.5625, 0.1383, 0.5625, 0.1383, 0.5625, 0.1106, 0.5625, 0.1383, 0.5625, 0.1106, 0.5625, 0.1106, 0.5625, 0.1383, 0.1875, 0.6947, 0.125, 0.6947, 0.125, 0.6947, 0.1875, 0.6947, 0.1875, 0.6947, 0.25, 0.6947, 0.25, 0.6947, 0.1875, 0.6947, 0.375, 0.05532, 0.375, 0.05532, 0.375, 0.05532, 0.375, 0.05532, 0.25, 0.6947, 0.25, 0.6947, 0.25, 0.6947, 0.25, 0.6947, 0.1875, 0.6947, 0.25, 0.6947, 0.25, 0.6947, 0.1875, 0.6947, 0.202, 0.584, 0.226, 0.584, 0.25, 0.584, 0.25, 0.584, 0.25, 0.584, 0.1539, 0.584, 0.1539, 0.584, 0.1539, 0.584, 0.1539, 0.584, 0.1539, 0.584, 0.1539, 0.584, 0.25, 0.584, 0.25, 0.584, 0.25, 0.584, 0.25, 0.584, 0.25, 0.584, 0.25, 0.584, 0.25, 0.584, 0.25, 0.584, 0.1539, 0.584, 0.1539, 0.584, 0.1539, 0.584, 0.1539, 0.584, 0.202, 0.584, 0.226, 0.584, 0.226, 0.584, 0.202, 0.584, 0.25, 0.584, 0.1539, 0.584, 0.1539, 0.584, 0.25, 0.584, 0.1539, 0.584, 0.1539, 0.584, 0.1539, 0.584, 0.1539, 0.584, 0.226, 0.584, 0.25, 0.584, 0.25, 0.584, 0.226, 0.584, 0.1875, 0.6947, 0.25, 0.6947, 0.25, 0.6947, 0.1875, 0.6947, 0.25, 0.6947, 0.25, 0.6947, 0.25, 0.6947, 0.25, 0.6947, 0.375, 0.05532, 0.375, 0.05532, 0.375, 0.05532, 0.375, 0.05532, 0.1875, 0.6947, 0.125, 0.6947, 0.125, 0.6947, 0.1875, 0.6947, 0.25, 0.6947, 0.25, 0.6947, 0.25, 0.6947, 0.25, 0.6947, 0.375, 0.05532, 0.375, 0.05532, 0.375, 0.05532, 0.375, 0.05532, 0.1875, 0.6947, 0.125, 0.6947, 0.125, 0.6947, 0.1875, 0.6947, 0.25, 0.6947, 0.25, 0.6947, 0.25, 0.6947, 0.25, 0.6947, 0.375, 0.05532, 0.375, 0.05532, 0.375, 0.05532, 0.375, 0.05532, 0.1875, 0.6947, 0.1875, 0.6947, 0.125, 0.6947, 0.125, 0.6947, 0.375, 0.05532, 0.375, 0.05532, 0.375, 0.05532, 0.375, 0.05532, 0.1875, 0.6947, 0.125, 0.6947, 0.125, 0.6947, 0.1875, 0.6947, 0.25, 0.6947, 0.25, 0.6947, 0.25, 0.6947, 0.25, 0.6947, 0.25, 0.6947, 0.1875, 0.6947, 0.1875, 0.6947, 0.25, 0.6947, 0.25, 0.6947, 0.25, 0.6947, 0.1875, 0.6947, 0.1875, 0.6947, 0.25, 0.6947, 0.1875, 0.6947, 0.1875, 0.6947, 0.25, 0.6947, 0.25, 0.6947, 0.1875, 0.6947, 0.1875, 0.6947, 0.25, 0.6947, 0.125, 0.6947, 0.1875, 0.6947, 0.1875, 0.6947, 0.125, 0.6947, 0.125, 0.6947, 0.1875, 0.6947, 0.1875, 0.6947, 0.125, 0.6947, 0.125, 0.6947, 0.1875, 0.6947, 0.1875, 0.6947, 0.125, 0.6947, 0.25, 0.6947, 0.1875, 0.6947, 0.1875, 0.6947, 0.25, 0.6947, 0.25, 0.6947, 0.1875, 0.6947, 0.1875, 0.6947, 0.25, 0.6947, 0.25, 0.6947, 0.1875, 0.6947, 0.1875, 0.6947, 0.25, 0.6947, 0.25, 0.6947, 0.1875, 0.6947, 0.1875, 0.6947, 0.25, 0.6947, 0.1539, 0.584, 0.25, 0.584, 0.25, 0.6947, 0.1875, 0.6947, 0.125, 0.6947, 0.1539, 0.584, 0.375, 0.5, 0.625, 0.5, 0.625, 0.75, 0.375, 0.75, 0.375, 0.75, 0.625, 0.75, 0.625, 1.0, 0.375, 1.0, 0.125, 0.5, 0.375, 0.5, 0.375, 0.75, 0.125, 0.75, 0.625, 0.5, 0.875, 0.5, 0.875, 0.75, 0.625, 0.75, 0.375, 0.0, 0.625, 0.0, 0.625, 0.25, 0.375, 0.25, 0.375, 0.25, 0.625, 0.25, 0.625, 0.5, 0.375, 0.5, 0.375, 0.5, 0.625, 0.5, 0.625, 0.75, 0.375, 0.75, 0.375, 0.75, 0.625, 0.75, 0.625, 1.0, 0.375, 1.0, 0.125, 0.5, 0.375, 0.5, 0.375, 0.75, 0.125, 0.75, 0.625, 0.5, 0.875, 0.5, 0.875, 0.75, 0.625, 0.75, 0.1875, 0.6947, 0.125, 0.6947, 0.125, 0.6947, 0.1875, 0.6947, 0.1875, 0.6947, 0.125, 0.6947, 0.125, 0.6947, 0.1875, 0.6947, 0.1875, 0.6947, 0.1875, 0.6947, 0.1875, 0.6947, 0.1875, 0.6947, 0.125, 0.6947, 0.1875, 0.6947, 0.1875, 0.6947, 0.125, 0.6947, 0.25, 0.6947, 0.1875, 0.6947, 0.1875, 0.6947, 0.25, 0.6947, 0.1875, 0.6947, 0.1875, 0.6947, 0.1875, 0.6947, 0.1875, 0.6947, 0.1875, 0.6947, 0.25, 0.6947, 0.25, 0.6947, 0.1875, 0.6947, 0.25, 0.6947, 0.1875, 0.6947, 0.1875, 0.6947, 0.25, 0.6947, 0.1875, 0.6947, 0.25, 0.6947, 0.25, 0.6947, 0.1875, 0.6947, 0.1875, 0.6947, 0.1875, 0.6947, 0.1875, 0.6947, 0.1875, 0.6947, 0.25, 0.6947, 0.1875, 0.6947, 0.1875, 0.6947, 0.25, 0.6947, 0.25, 0.6947, 0.25, 0.6947, 0.25, 0.6947, 0.25, 0.6947, 0.1539, 0.584, 0.1539, 0.584, 0.1539, 0.584, 0.1539, 0.584, 0.1539, 0.584, 0.1539, 0.584, 0.1539, 0.584, 0.1539, 0.584, 0.1539, 0.584, 0.1539, 0.584, 0.1539, 0.584, 0.1539, 0.584, 0.1539, 0.584, 0.1539, 0.584, 0.1539, 0.584, 0.1539, 0.584, 0.1539, 0.584, 0.1539, 0.584, 0.1539, 0.584, 0.1539, 0.584, 0.1539, 0.584, 0.1539, 0.584, 0.1539, 0.584, 0.1539, 0.584, 0.1539, 0.584, 0.1539, 0.584, 0.1539, 0.584, 0.1539, 0.584, 0.1539, 0.584, 0.1539, 0.584, 0.1539, 0.584, 0.1539, 0.584])
me_cube.materials.append(mat_material)
me_cube.use_mirror_vertex_groups = False
me_cube.update()
me_cube_001 = bpy.data.meshes.new('Cube.001')
me_cube_001.from_pydata([(-1.602, -1.242, -0.4212), (-0.7733, -1.208, 1.685), (-1.228, 4.38, -0.4445), (-0.4019, 4.404, 1.696), (-1.602, -1.175, -0.5334), (-0.6162, -1.281, 1.702), (-1.218, 4.356, -0.3624), (-0.268, 4.404, 1.696), (0.6771, 1.569, -1.946), (1.611, 1.569, 1.224), (0.811, 1.569, -1.946), (1.888, 1.433, 1.202), (0.9556, 3.502, 1.308), (0.1558, 3.502, -1.164), (0.02192, 3.502, -1.164), (1.09, 3.502, 1.308), (0.02192, -0.6437, -1.124), (0.6373, -0.9653, 1.346), (0.3373, -0.7561, 1.352), (0.1558, -0.6437, -1.124), (-0.5642, -1.223, 0.6562), (-0.1928, 4.404, 0.8466), (-0.05885, 4.404, 0.8466), (-0.4071, -1.295, 0.6729), (2.097, 1.433, 0.04946), (1.82, 1.569, 0.07169), (1.299, 3.502, 0.2839), (1.165, 3.502, 0.2839), (1.165, -0.3971, 0.2839), (1.465, -0.8529, 0.2784), (0.9556, 3.502, 1.308), (-0.4019, 4.404, 1.696), (-0.268, 4.404, 1.696), (0.4712, -0.7561, 1.352), (-0.6394, -1.208, 1.685), (-0.7733, -1.208, 1.685), (0.3373, -0.7561, 1.352), (1.611, 1.569, 1.224), (1.09, 3.502, 1.308), (1.745, 1.569, 1.224), (0.9556, 3.502, 1.308), (-0.4019, 4.404, 1.696), (-0.268, 4.404, 1.696), (0.5945, -0.9155, 1.333), (-0.5161, -1.367, 1.666), (-0.7733, -1.208, 1.685), (0.3373, -0.7561, 1.352), (1.611, 1.569, 1.224), (1.09, 3.502, 1.308), (1.868, 1.41, 1.206), (0.7292, 3.406, 1.637), (-0.6283, 4.308, 2.024), (-0.4944, 4.308, 2.024), (0.3681, -1.011, 1.662), (-0.7425, -1.463, 1.995), (-0.8765, -1.463, 1.995), (0.2342, -1.011, 1.662), (1.508, 1.314, 1.534), (0.8631, 3.406, 1.637), (1.642, 1.314, 1.534), (0.8424, 3.454, 1.473), (0.4813, -0.9633, 1.497), (1.755, 1.362, 1.37), (-0.5151, 4.356, 1.86), (1.559, 1.442, 1.379), (0.2857, -0.8836, 1.507), (-0.8249, -1.336, 1.84), (-0.3812, 4.356, 1.86), (0.9763, 3.454, 1.473), (-0.6293, -1.415, 1.831), (-3.236, 4.395, 3.653), (-3.102, 4.395, 3.653), (-3.122, 4.443, 3.489), (-2.988, 4.443, 3.489), (-4.228, 4.468, 3.516), (-4.094, 4.468, 3.516), (-4.114, 4.516, 3.352), (-3.981, 4.516, 3.352), (-4.324, 4.623, 1.622), (-4.19, 4.623, 1.622), (-4.211, 4.671, 1.457), (-4.077, 4.671, 1.457), (-1.368, 4.309, -0.2988), (-1.255, 4.356, -0.463), (-3.059, -1.696, 3.726), (-3.193, -1.696, 3.726), (-3.141, -1.569, 3.571), (-2.945, -1.649, 3.561), (-3.969, -1.515, 3.617), (-4.103, -1.515, 3.617), (-4.051, -1.387, 3.462), (-3.856, -1.467, 3.452), (-3.829, -1.49, 1.377), (-3.963, -1.49, 1.377), (-3.911, -1.363, 1.223), (-3.716, -1.443, 1.213)], [], [(27, 12, 3, 21), (21, 3, 7, 22), (29, 17, 5, 23), (23, 5, 1, 20), (16, 19, 4, 0), (7, 3, 31, 32), (11, 15, 38, 39), (14, 13, 10, 8), (26, 15, 11, 24), (28, 18, 9, 25), (22, 7, 15, 26), (2, 6, 13, 14), (5, 17, 33, 34), (25, 9, 12, 27), (20, 1, 18, 28), (1, 5, 34, 35), (8, 10, 19, 16), (24, 11, 17, 29), (10, 24, 29, 19), (0, 20, 28, 16), (8, 25, 27, 14), (6, 22, 26, 13), (16, 28, 25, 8), (13, 26, 24, 10), (4, 23, 20, 0), (19, 29, 23, 4), (2, 21, 22, 6), (14, 27, 21, 2), (30, 37, 47, 40), (31, 30, 40, 41), (33, 39, 49, 43), (35, 34, 44, 45), (17, 11, 39, 33), (3, 12, 30, 31), (15, 7, 32, 38), (18, 1, 35, 36), (9, 18, 36, 37), (12, 9, 37, 30), (64, 65, 56, 57), (60, 64, 57, 50), (63, 60, 50, 51), (61, 62, 59, 53), (37, 36, 46, 47), (36, 35, 45, 46), (32, 31, 41, 42), (38, 32, 42, 48), (39, 38, 48, 49), (34, 33, 43, 44), (53, 56, 55, 54), (58, 50, 57, 59), (52, 51, 50, 58), (59, 57, 56, 53), (65, 66, 55, 56), (52, 67, 73, 71), (68, 67, 52, 58), (62, 68, 58, 59), (69, 61, 53, 54), (69, 54, 84, 87), (45, 44, 69, 66), (44, 43, 61, 69), (49, 48, 68, 62), (48, 42, 67, 68), (42, 41, 63, 67), (46, 45, 66, 65), (43, 49, 62, 61), (41, 40, 60, 63), (40, 47, 64, 60), (47, 46, 65, 64), (71, 73, 77, 75), (51, 52, 71, 70), (63, 51, 70, 72), (67, 63, 72, 73), (75, 77, 81, 79), (70, 71, 75, 74), (73, 72, 76, 77), (72, 70, 74, 76), (79, 81, 2, 6), (74, 75, 79, 78), (77, 76, 80, 81), (76, 74, 78, 80), (2, 83, 82, 6), (78, 79, 6, 82), (81, 80, 83, 2), (80, 78, 82, 83), (86, 87, 91, 90), (55, 66, 86, 85), (54, 55, 85, 84), (66, 69, 87, 86), (91, 88, 92, 95), (85, 86, 90, 89), (87, 84, 88, 91), (84, 85, 89, 88), (95, 92, 0), (88, 89, 93, 92), (90, 91, 95, 94), (89, 90, 94, 93), (92, 93, 0), (94, 95, 0, 4), (93, 94, 4, 0)])
_uv = me_cube_001.uv_layers.new(name='UVMap')
_uv.uv.foreach_set('vector', [0.5, 0.1875, 0.625, 0.1875, 0.625, 0.25, 0.5, 0.25, 0.5, 0.25, 0.625, 0.25, 0.625, 0.5, 0.5, 0.5, 0.5, 0.6875, 0.625, 0.6875, 0.625, 0.75, 0.5, 0.75, 0.5, 0.75, 0.625, 0.75, 0.625, 1.0, 0.5, 1.0, 0.125, 0.6875, 0.375, 0.6875, 0.375, 0.75, 0.125, 0.75, 0.625, 0.5, 0.625, 0.25, 0.625, 0.25, 0.625, 0.5, 0.625, 0.625, 0.625, 0.5625, 0.625, 0.5625, 0.625, 0.625, 0.125, 0.5625, 0.375, 0.5625, 0.375, 0.625, 0.125, 0.625, 0.5, 0.5625, 0.625, 0.5625, 0.625, 0.625, 0.5, 0.625, 0.5, 0.0625, 0.625, 0.0625, 0.625, 0.125, 0.5, 0.125, 0.5, 0.5, 0.625, 0.5, 0.625, 0.5625, 0.5, 0.5625, 0.125, 0.5, 0.375, 0.5, 0.375, 0.5625, 0.125, 0.5625, 0.625, 0.75, 0.625, 0.6875, 0.625, 0.6875, 0.625, 0.75, 0.5, 0.125, 0.625, 0.125, 0.625, 0.1875, 0.5, 0.1875, 0.5, 0.0, 0.625, 0.0, 0.625, 0.0625, 0.5, 0.0625, 0.625, 1.0, 0.625, 0.75, 0.625, 0.75, 0.625, 1.0, 0.125, 0.625, 0.375, 0.625, 0.375, 0.6875, 0.125, 0.6875, 0.5, 0.625, 0.625, 0.625, 0.625, 0.6875, 0.5, 0.6875, 0.375, 0.625, 0.5, 0.625, 0.5, 0.6875, 0.375, 0.6875, 0.375, 0.0, 0.5, 0.0, 0.5, 0.0625, 0.375, 0.0625, 0.375, 0.125, 0.5, 0.125, 0.5, 0.1875, 0.375, 0.1875, 0.375, 0.5, 0.5, 0.5, 0.5, 0.5625, 0.375, 0.5625, 0.375, 0.0625, 0.5, 0.0625, 0.5, 0.125, 0.375, 0.125, 0.375, 0.5625, 0.5, 0.5625, 0.5, 0.625, 0.375, 0.625, 0.375, 0.75, 0.5, 0.75, 0.5, 1.0, 0.375, 1.0, 0.375, 0.6875, 0.5, 0.6875, 0.5, 0.75, 0.375, 0.75, 0.375, 0.25, 0.5, 0.25, 0.5, 0.5, 0.375, 0.5, 0.375, 0.1875, 0.5, 0.1875, 0.5, 0.25, 0.375, 0.25, 0.625, 0.1875, 0.625, 0.125, 0.625, 0.125, 0.625, 0.1875, 0.625, 0.25, 0.625, 0.1875, 0.625, 0.1875, 0.625, 0.25, 0.625, 0.6875, 0.625, 0.625, 0.625, 0.625, 0.625, 0.6875, 0.625, 1.0, 0.625, 0.75, 0.625, 0.75, 0.625, 1.0, 0.625, 0.6875, 0.625, 0.625, 0.625, 0.625, 0.625, 0.6875, 0.625, 0.25, 0.625, 0.1875, 0.625, 0.1875, 0.625, 0.25, 0.625, 0.5625, 0.625, 0.5, 0.625, 0.5, 0.625, 0.5625, 0.625, 0.0625, 0.625, 0.0, 0.625, 0.0, 0.625, 0.0625, 0.625, 0.125, 0.625, 0.0625, 0.625, 0.0625, 0.625, 0.125, 0.625, 0.1875, 0.625, 0.125, 0.625, 0.125, 0.625, 0.1875, 0.625, 0.125, 0.625, 0.0625, 0.625, 0.0625, 0.625, 0.125, 0.625, 0.1875, 0.625, 0.125, 0.625, 0.125, 0.625, 0.1875, 0.625, 0.25, 0.625, 0.1875, 0.625, 0.1875, 0.625, 0.25, 0.625, 0.6875, 0.625, 0.625, 0.625, 0.625, 0.625, 0.6875, 0.625, 0.125, 0.625, 0.0625, 0.625, 0.0625, 0.625, 0.125, 0.625, 0.0625, 0.625, 0.0, 0.625, 0.0, 0.625, 0.0625, 0.625, 0.5, 0.625, 0.25, 0.625, 0.25, 0.625, 0.5, 0.625, 0.5625, 0.625, 0.5, 0.625, 0.5, 0.625, 0.5625, 0.625, 0.625, 0.625, 0.5625, 0.625, 0.5625, 0.625, 0.625, 0.625, 0.75, 0.625, 0.6875, 0.625, 0.6875, 0.625, 0.75, 0.625, 0.6875, 0.875, 0.6875, 0.875, 0.75, 0.625, 0.75, 0.625, 0.5625, 0.875, 0.5625, 0.875, 0.625, 0.625, 0.625, 0.625, 0.5, 0.875, 0.5, 0.875, 0.5625, 0.625, 0.5625, 0.625, 0.625, 0.875, 0.625, 0.875, 0.6875, 0.625, 0.6875, 0.625, 0.0625, 0.625, 0.0, 0.625, 0.0, 0.625, 0.0625, 0.625, 0.5, 0.625, 0.5, 0.625, 0.5, 0.625, 0.5, 0.625, 0.5625, 0.625, 0.5, 0.625, 0.5, 0.625, 0.5625, 0.625, 0.625, 0.625, 0.5625, 0.625, 0.5625, 0.625, 0.625, 0.625, 0.75, 0.625, 0.6875, 0.625, 0.6875, 0.625, 0.75, 0.625, 0.75, 0.625, 0.75, 0.625, 0.75, 0.625, 0.75, 0.625, 1.0, 0.625, 0.75, 0.625, 0.75, 0.625, 1.0, 0.625, 0.75, 0.625, 0.6875, 0.625, 0.6875, 0.625, 0.75, 0.625, 0.625, 0.625, 0.5625, 0.625, 0.5625, 0.625, 0.625, 0.625, 0.5625, 0.625, 0.5, 0.625, 0.5, 0.625, 0.5625, 0.625, 0.5, 0.625, 0.25, 0.625, 0.25, 0.625, 0.5, 0.625, 0.0625, 0.625, 0.0, 0.625, 0.0, 0.625, 0.0625, 0.625, 0.6875, 0.625, 0.625, 0.625, 0.625, 0.625, 0.6875, 0.625, 0.25, 0.625, 0.1875, 0.625, 0.1875, 0.625, 0.25, 0.625, 0.1875, 0.625, 0.125, 0.625, 0.125, 0.625, 0.1875, 0.625, 0.125, 0.625, 0.0625, 0.625, 0.0625, 0.625, 0.125, 0.625, 0.5, 0.625, 0.5, 0.625, 0.5, 0.625, 0.5, 0.875, 0.5, 0.625, 0.5, 0.625, 0.5, 0.875, 0.5, 0.625, 0.25, 0.625, 0.25, 0.625, 0.25, 0.625, 0.25, 0.625, 0.5, 0.625, 0.25, 0.625, 0.25, 0.625, 0.5, 0.625, 0.5, 0.625, 0.5, 0.625, 0.5, 0.625, 0.5, 0.875, 0.5, 0.625, 0.5, 0.625, 0.5, 0.875, 0.5, 0.625, 0.5, 0.625, 0.25, 0.625, 0.25, 0.625, 0.5, 0.625, 0.25, 0.625, 0.25, 0.625, 0.25, 0.625, 0.25, 0.625, 0.5, 0.625, 0.5, 0.625, 0.5, 0.625, 0.5, 0.875, 0.5, 0.625, 0.5, 0.625, 0.5, 0.875, 0.5, 0.625, 0.5, 0.625, 0.25, 0.625, 0.25, 0.625, 0.5, 0.625, 0.25, 0.625, 0.25, 0.625, 0.25, 0.625, 0.25, 0.625, 0.5, 0.625, 0.25, 0.625, 0.25, 0.625, 0.5, 0.875, 0.5, 0.625, 0.5, 0.625, 0.5, 0.875, 0.5, 0.625, 0.5, 0.625, 0.25, 0.625, 0.25, 0.625, 0.5, 0.625, 0.25, 0.625, 0.25, 0.625, 0.25, 0.625, 0.25, 0.625, 1.0, 0.625, 0.75, 0.625, 0.75, 0.625, 1.0, 0.625, 0.0, 0.625, 0.0, 0.625, 0.0, 0.625, 0.0, 0.625, 0.75, 0.875, 0.75, 0.875, 0.75, 0.625, 0.75, 0.625, 1.0, 0.625, 0.75, 0.625, 0.75, 0.625, 1.0, 0.625, 0.75, 0.625, 0.75, 0.625, 0.75, 0.625, 0.75, 0.625, 0.0, 0.625, 0.0, 0.625, 0.0, 0.625, 0.0, 0.625, 0.75, 0.625, 0.75, 0.625, 0.75, 0.625, 0.75, 0.625, 0.75, 0.875, 0.75, 0.875, 0.75, 0.625, 0.75, 0.625, 0.75, 0.625, 0.75, 0.625, 0.75, 0.625, 0.75, 0.875, 0.75, 0.875, 0.75, 0.625, 0.75, 0.625, 1.0, 0.625, 0.75, 0.625, 0.75, 0.625, 1.0, 0.625, 0.0, 0.625, 0.0, 0.625, 0.0, 0.625, 0.0, 0.625, 0.75, 0.875, 0.75, 0.625, 0.75, 0.625, 1.0, 0.625, 0.75, 0.625, 0.75, 0.625, 1.0, 0.625, 0.0, 0.625, 0.0, 0.625, 0.0, 0.625, 0.0])
me_cube_001.update()
arm_metarig = bpy.data.armatures.new('metarig')  # bones are not reproduced

# ---- objects
ob_head = bpy.data.objects.new('head', me_cube)
ob_light = bpy.data.objects.new('Light', light_light)
ob_camera = bpy.data.objects.new('Camera', cam_camera)
ob_empty = bpy.data.objects.new('Empty', None)
ob_empty_001 = bpy.data.objects.new('Empty.001', None)
ob_mask = bpy.data.objects.new('mask', me_cube_001)
ob_metarig = bpy.data.objects.new('metarig', arm_metarig)

# ---- transforms, parenting, visibility, modifiers, constraints
ob_head.location = (3.446, 2.919, 0.0)
ob_head.lock_rotations_4d = False
ob_head.empty_display_type = 'ARROWS'
ob_head.lineart.crease_threshold = 0.0
ob_light.location = (4.076, 1.005, 5.904)
ob_light.rotation_euler = (0.6503, 0.05522, 1.866)
ob_light.lock_rotations_4d = False
ob_light.empty_display_type = 'ARROWS'
ob_light.color = (0.0, 0.0, 0.0, 0.0)
ob_light.lineart.crease_threshold = 0.0
ob_camera.location = (7.359, -6.926, 4.958)
ob_camera.rotation_euler = (1.109, 0.0, 0.8149)
ob_camera.lock_rotations_4d = False
ob_camera.empty_display_type = 'ARROWS'
ob_camera.color = (0.0, 0.0, 0.0, 0.0)
ob_camera.display_type = 'WIRE'
ob_camera.lineart.crease_threshold = 0.0
ob_empty.location = (0.0, 4.228, 0.0)
ob_empty.rotation_euler = (1.571, -0.0, 1.571)
ob_empty.empty_display_type = 'IMAGE'
ob_empty.empty_display_size = 5.0
ob_empty_001.location = (4.502, 0.0, 0.0)
ob_empty_001.rotation_euler = (1.571, 0.0, 3.142)
ob_empty_001.empty_display_type = 'IMAGE'
ob_empty_001.empty_display_size = 5.0
ob_mask.location = (4.153, 2.463, -0.6064)
ob_mask.scale = (0.2762, 0.2762, 0.2762)
ob_metarig.location = (3.167, 2.883, -15.0)
ob_metarig.rotation_euler = (0.0, -0.0, 1.571)
ob_metarig.scale = (7.913, 7.913, 7.913)

# ---- collection membership
col_collection.objects.link(ob_head)
col_collection.objects.link(ob_light)
col_collection.objects.link(ob_camera)
col_collection.objects.link(ob_empty)
col_collection.objects.link(ob_empty_001)
col_collection.objects.link(ob_mask)
col_collection.objects.link(ob_metarig)

# ---- scene / render settings (as saved in the file)
scene.camera = ob_camera
scene.frame_start = 1; scene.frame_end = 250; scene.frame_set(1)
scene.render.engine = 'BLENDER_EEVEE_NEXT'
scene.cycles.sampling_pattern = 'TABULATED_SOBOL'
scene.cycles.use_light_tree = False
scene.view_settings.view_transform = 'Filmic'
bpy.context.view_layer.update()
